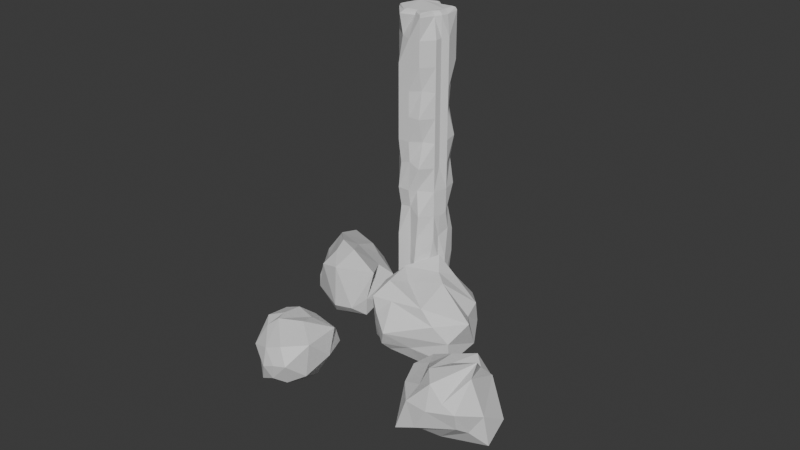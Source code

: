 # Source: obsticels.blend  (saved by Blender 4.1.24; exported with 4.5.12 LTS)
import bpy
from mathutils import Matrix  # noqa: F401  (used for matrix-valued properties, if any)

bpy.ops.wm.read_factory_settings(use_empty=True)
scene = bpy.context.scene
scene.name = 'Scene'

# ---- collections
col_collection = bpy.data.collections.new('Collection'); scene.collection.children.link(col_collection)

# ---- world
world_world = bpy.data.worlds.new('World'); scene.world = world_world
world_world.use_nodes = True; world_world.node_tree.nodes.clear()
_N = world_world.node_tree.nodes; _L = world_world.node_tree.links
n0 = _N.new('ShaderNodeOutputWorld'); n0.name = 'World Output'; n0.location = (300, 300)
n1 = _N.new('ShaderNodeBackground'); n1.name = 'Background'; n1.location = (10, 300)
n1.inputs[0].default_value = (0.05088, 0.05088, 0.05088, 1.0)
_L.new(n1.outputs[0], n0.inputs[0])
n0.is_active_output = True
world_world.color = (0.05088, 0.05088, 0.05088)
world_world.use_sun_shadow = False
world_world.sun_shadow_jitter_overblur = 0.0

# ---- meshes
me_icosphere_003 = bpy.data.meshes.new('Icosphere.003')
me_icosphere_003.from_pydata([(0.8305, 1.715, -0.5101), (1.252, 0.4724, -0.994), (-0.02255, 0.7123, -1.282), (-1.164, 1.082, -0.3627), (0.3461, 1.047, 0.8957), (1.021, 0.488, 0.3714), (0.1028, -0.8133, -1.019), (-1.067, -0.2747, -0.9435), (-1.15, -0.7322, 0.8313), (0.2066, -0.7743, 0.9126), (0.508, -1.073, 0.09352), (-0.6313, -1.613, 0.2208), (0.5318, 1.478, -0.957), (1.087, 1.266, -0.7881), (0.5288, 0.625, -1.32), (1.591, 0.3588, -0.375), (1.087, 1.242, 0.07302), (0.1081, 1.581, -0.2606), (-0.1645, 1.272, -0.8922), (0.5705, 1.507, 0.5913), (-0.9727, 1.363, 0.1514), (0.6802, 0.8359, 0.6447), (0.9907, -0.1109, -0.6377), (1.201, -0.4278, 0.2733), (-0.09359, -0.1304, -1.27), (0.4617, -0.3428, -1.277), (-1.653, 0.5271, -0.4934), (-0.7636, 0.45, -0.9316), (-0.5062, 0.4023, 1.049), (-1.518, 0.18, 0.3725), (0.6495, 0.08459, 1.154), (0.09359, 0.1304, 1.198), (0.5172, -1.148, -0.474), (-0.303, -0.6282, -1.179), (-1.793, -0.9296, -0.2557), (-0.5875, -1.104, 0.9285), (0.574, -1.081, 0.7477), (-0.3627, -1.527, -0.3974), (-0.1085, -1.566, 0.2171), (-1.021, -1.481, -0.3754), (-1.147, -1.575, 0.2936), (-0.2528, -1.39, 0.6881)], [], [(0, 13, 12), (1, 13, 15), (0, 12, 17), (0, 17, 19), (0, 19, 16), (1, 15, 22), (2, 14, 24), (3, 18, 26), (4, 20, 28), (5, 21, 30), (1, 22, 25), (2, 24, 27), (3, 26, 29), (4, 28, 31), (5, 30, 23), (6, 32, 37), (7, 33, 39), (8, 34, 40), (9, 35, 41), (10, 36, 38), (38, 41, 11), (38, 36, 41), (36, 9, 41), (41, 40, 11), (41, 35, 40), (35, 8, 40), (40, 39, 11), (40, 34, 39), (34, 7, 39), (39, 37, 11), (39, 33, 37), (33, 6, 37), (37, 38, 11), (37, 32, 38), (32, 10, 38), (23, 36, 10), (23, 30, 36), (30, 9, 36), (31, 35, 9), (31, 28, 35), (28, 8, 35), (29, 34, 8), (29, 26, 34), (26, 7, 34), (27, 33, 7), (27, 24, 33), (24, 6, 33), (25, 32, 6), (25, 22, 32), (22, 10, 32), (30, 31, 9), (30, 21, 31), (21, 4, 31), (28, 29, 8), (28, 20, 29), (20, 3, 29), (26, 27, 7), (26, 18, 27), (18, 2, 27), (24, 25, 6), (24, 14, 25), (14, 1, 25), (22, 23, 10), (22, 15, 23), (15, 5, 23), (16, 21, 5), (16, 19, 21), (19, 4, 21), (19, 20, 4), (19, 17, 20), (17, 3, 20), (17, 18, 3), (17, 12, 18), (12, 2, 18), (15, 16, 5), (15, 13, 16), (13, 0, 16), (12, 14, 2), (12, 13, 14), (13, 1, 14)])
_uv = me_icosphere_003.uv_layers.new(name='UVMap')
_uv.uv.foreach_set('vector', [0.0928, 0.5622, 0.1859, 0.5876, 0.1173, 0.6555, 0.279, 0.6131, 0.2545, 0.5198, 0.3476, 0.5452, 0.6417, 0.01909, 0.7348, 0.04457, 0.6662, 0.1125, 0.5045, 0.1549, 0.5975, 0.1803, 0.5289, 0.2482, 0.3672, 0.2906, 0.4603, 0.3161, 0.3917, 0.384, 0.279, 0.6131, 0.3476, 0.5452, 0.3721, 0.6386, 0.1418, 0.7489, 0.2104, 0.681, 0.2349, 0.7744, 0.6906, 0.2058, 0.7593, 0.1379, 0.7837, 0.2313, 0.5534, 0.3416, 0.622, 0.2737, 0.6465, 0.3671, 0.4162, 0.4773, 0.4848, 0.4095, 0.5093, 0.5028, 0.279, 0.6131, 0.3721, 0.6386, 0.3035, 0.7065, 0.1418, 0.7489, 0.2349, 0.7744, 0.1663, 0.8422, 0.6906, 0.2058, 0.7837, 0.2313, 0.7151, 0.2992, 0.5534, 0.3416, 0.6465, 0.3671, 0.5779, 0.4349, 0.4162, 0.4773, 0.5093, 0.5028, 0.4407, 0.5707, 0.328, 0.7998, 0.3966, 0.732, 0.4211, 0.8253, 0.1907, 0.9356, 0.2593, 0.8677, 0.2838, 0.9611, 0.7396, 0.3925, 0.8082, 0.3246, 0.8327, 0.418, 0.6024, 0.5283, 0.671, 0.4604, 0.6955, 0.5538, 0.4652, 0.6641, 0.5338, 0.5962, 0.5583, 0.6895, 0.5583, 0.6895, 0.6269, 0.6217, 0.6514, 0.715, 0.5583, 0.6895, 0.5338, 0.5962, 0.6269, 0.6217, 0.5338, 0.5962, 0.6024, 0.5283, 0.6269, 0.6217, 0.6955, 0.5538, 0.7641, 0.4859, 0.7886, 0.5793, 0.6955, 0.5538, 0.671, 0.4604, 0.7641, 0.4859, 0.671, 0.4604, 0.7396, 0.3925, 0.7641, 0.4859, 0.8327, 0.418, 0.9013, 0.3501, 0.9258, 0.4435, 0.8327, 0.418, 0.8082, 0.3246, 0.9013, 0.3501, 0.8082, 0.3246, 0.8768, 0.2568, 0.9013, 0.3501, 0.2838, 0.9611, 0.3524, 0.8932, 0.3769, 0.9866, 0.2838, 0.9611, 0.2593, 0.8677, 0.3524, 0.8932, 0.2593, 0.8677, 0.328, 0.7998, 0.3524, 0.8932, 0.4211, 0.8253, 0.4897, 0.7574, 0.5141, 0.8508, 0.4211, 0.8253, 0.3966, 0.732, 0.4897, 0.7574, 0.3966, 0.732, 0.4652, 0.6641, 0.4897, 0.7574, 0.4407, 0.5707, 0.5338, 0.5962, 0.4652, 0.6641, 0.4407, 0.5707, 0.5093, 0.5028, 0.5338, 0.5962, 0.5093, 0.5028, 0.6024, 0.5283, 0.5338, 0.5962, 0.5779, 0.4349, 0.671, 0.4604, 0.6024, 0.5283, 0.5779, 0.4349, 0.6465, 0.3671, 0.671, 0.4604, 0.6465, 0.3671, 0.7396, 0.3925, 0.671, 0.4604, 0.7151, 0.2992, 0.8082, 0.3246, 0.7396, 0.3925, 0.7151, 0.2992, 0.7837, 0.2313, 0.8082, 0.3246, 0.7837, 0.2313, 0.8768, 0.2568, 0.8082, 0.3246, 0.1663, 0.8422, 0.2593, 0.8677, 0.1907, 0.9356, 0.1663, 0.8422, 0.2349, 0.7744, 0.2593, 0.8677, 0.2349, 0.7744, 0.328, 0.7998, 0.2593, 0.8677, 0.3035, 0.7065, 0.3966, 0.732, 0.328, 0.7998, 0.3035, 0.7065, 0.3721, 0.6386, 0.3966, 0.732, 0.3721, 0.6386, 0.4652, 0.6641, 0.3966, 0.732, 0.5093, 0.5028, 0.5779, 0.4349, 0.6024, 0.5283, 0.5093, 0.5028, 0.4848, 0.4095, 0.5779, 0.4349, 0.4848, 0.4095, 0.5534, 0.3416, 0.5779, 0.4349, 0.6465, 0.3671, 0.7151, 0.2992, 0.7396, 0.3925, 0.6465, 0.3671, 0.622, 0.2737, 0.7151, 0.2992, 0.622, 0.2737, 0.6906, 0.2058, 0.7151, 0.2992, 0.7837, 0.2313, 0.8523, 0.1634, 0.8768, 0.2568, 0.7837, 0.2313, 0.7593, 0.1379, 0.8523, 0.1634, 0.7593, 0.1379, 0.8279, 0.07004, 0.8523, 0.1634, 0.2349, 0.7744, 0.3035, 0.7065, 0.328, 0.7998, 0.2349, 0.7744, 0.2104, 0.681, 0.3035, 0.7065, 0.2104, 0.681, 0.279, 0.6131, 0.3035, 0.7065, 0.3721, 0.6386, 0.4407, 0.5707, 0.4652, 0.6641, 0.3721, 0.6386, 0.3476, 0.5452, 0.4407, 0.5707, 0.3476, 0.5452, 0.4162, 0.4773, 0.4407, 0.5707, 0.3917, 0.384, 0.4848, 0.4095, 0.4162, 0.4773, 0.3917, 0.384, 0.4603, 0.3161, 0.4848, 0.4095, 0.4603, 0.3161, 0.5534, 0.3416, 0.4848, 0.4095, 0.5289, 0.2482, 0.622, 0.2737, 0.5534, 0.3416, 0.5289, 0.2482, 0.5975, 0.1803, 0.622, 0.2737, 0.5975, 0.1803, 0.6906, 0.2058, 0.622, 0.2737, 0.6662, 0.1125, 0.7593, 0.1379, 0.6906, 0.2058, 0.6662, 0.1125, 0.7348, 0.04457, 0.7593, 0.1379, 0.7348, 0.04457, 0.8279, 0.07004, 0.7593, 0.1379, 0.3476, 0.5452, 0.3231, 0.4519, 0.4162, 0.4773, 0.3476, 0.5452, 0.2545, 0.5198, 0.3231, 0.4519, 0.2545, 0.5198, 0.23, 0.4264, 0.3231, 0.4519, 0.1173, 0.6555, 0.2104, 0.681, 0.1418, 0.7489, 0.1173, 0.6555, 0.1859, 0.5876, 0.2104, 0.681, 0.1859, 0.5876, 0.279, 0.6131, 0.2104, 0.681])
me_icosphere_003.update()
me_icosphere_004 = bpy.data.meshes.new('Icosphere.004')
me_icosphere_004.from_pydata([(0.8305, 1.715, -0.5101), (1.252, 0.4724, -0.994), (-0.02255, 0.7123, -1.282), (-1.482, 0.9706, -0.2034), (0.3461, 1.047, 0.8957), (1.277, 0.3816, 0.7037), (0.1028, -0.8133, -1.019), (-1.004, -0.2456, -1.431), (-1.478, -0.5002, 0.4648), (0.01448, -0.6629, 1.282), (0.508, -1.073, 0.09352), (-0.6313, -1.613, 0.2208), (0.5318, 1.478, -0.957), (1.087, 1.266, -0.7881), (0.5288, 0.625, -1.32), (1.591, 0.3588, -0.375), (1.087, 1.242, 0.07302), (0.1081, 1.581, -0.2606), (-0.1645, 1.272, -0.8922), (0.5705, 1.507, 0.5913), (-0.9727, 1.363, 0.1514), (1.11, 0.6693, 1.149), (0.9907, -0.1109, -0.6377), (1.201, -0.4278, 0.2733), (-0.1358, -0.007151, -1.76), (0.4617, -0.3428, -1.277), (-1.93, 0.3127, -0.5087), (-0.8058, 0.5732, -1.421), (-0.5062, 0.4023, 1.049), (-2.067, 0.06775, 0.4374), (0.6988, -0.1754, 1.624), (0.09359, 0.1304, 1.198), (0.5172, -1.148, -0.474), (-0.5781, -0.3088, -1.437), (-1.726, -0.9139, -0.1871), (-1.232, -0.9577, 0.5963), (0.574, -1.081, 0.7477), (-0.771, -1.447, -1.418), (0.0277, -1.655, -0.07042), (-0.983, -1.687, -0.8931), (-1.147, -1.575, 0.2936), (-0.2528, -1.39, 0.6881)], [], [(0, 13, 12), (1, 13, 15), (0, 12, 17), (0, 17, 19), (0, 19, 16), (1, 15, 22), (2, 14, 24), (3, 18, 26), (4, 20, 28), (5, 21, 30), (1, 22, 25), (2, 24, 27), (3, 26, 29), (4, 28, 31), (5, 30, 23), (6, 32, 37), (7, 33, 39), (8, 34, 40), (9, 35, 41), (10, 36, 38), (38, 41, 11), (38, 36, 41), (36, 9, 41), (41, 40, 11), (41, 35, 40), (35, 8, 40), (40, 39, 11), (40, 34, 39), (34, 7, 39), (39, 37, 11), (39, 33, 37), (33, 6, 37), (37, 38, 11), (37, 32, 38), (32, 10, 38), (23, 36, 10), (23, 30, 36), (30, 9, 36), (31, 35, 9), (31, 28, 35), (28, 8, 35), (29, 34, 8), (29, 26, 34), (26, 7, 34), (27, 33, 7), (27, 24, 33), (24, 6, 33), (25, 32, 6), (25, 22, 32), (22, 10, 32), (30, 31, 9), (30, 21, 31), (21, 4, 31), (28, 29, 8), (28, 20, 29), (20, 3, 29), (26, 27, 7), (26, 18, 27), (18, 2, 27), (24, 25, 6), (24, 14, 25), (14, 1, 25), (22, 23, 10), (22, 15, 23), (15, 5, 23), (16, 21, 5), (16, 19, 21), (19, 4, 21), (19, 20, 4), (19, 17, 20), (17, 3, 20), (17, 18, 3), (17, 12, 18), (12, 2, 18), (15, 16, 5), (15, 13, 16), (13, 0, 16), (12, 14, 2), (12, 13, 14), (13, 1, 14)])
_uv = me_icosphere_004.uv_layers.new(name='UVMap')
_uv.uv.foreach_set('vector', [0.1818, 0.0, 0.2273, 0.07873, 0.1364, 0.07873, 0.2727, 0.1575, 0.3182, 0.07873, 0.3636, 0.1575, 0.9091, 0.0, 0.9545, 0.07873, 0.8636, 0.07873, 0.7273, 0.0, 0.7727, 0.07873, 0.6818, 0.07873, 0.5455, 0.0, 0.5909, 0.07873, 0.5, 0.07873, 0.2727, 0.1575, 0.3636, 0.1575, 0.3182, 0.2362, 0.09091, 0.1575, 0.1818, 0.1575, 0.1364, 0.2362, 0.8182, 0.1575, 0.9091, 0.1575, 0.8636, 0.2362, 0.6364, 0.1575, 0.7273, 0.1575, 0.6818, 0.2362, 0.4545, 0.1575, 0.5455, 0.1575, 0.5, 0.2362, 0.2727, 0.1575, 0.3182, 0.2362, 0.2273, 0.2362, 0.09091, 0.1575, 0.1364, 0.2362, 0.04546, 0.2362, 0.8182, 0.1575, 0.8636, 0.2362, 0.7727, 0.2362, 0.6364, 0.1575, 0.6818, 0.2362, 0.5909, 0.2362, 0.4545, 0.1575, 0.5, 0.2362, 0.4091, 0.2362, 0.1818, 0.3149, 0.2727, 0.3149, 0.2273, 0.3937, 0.0, 0.3149, 0.09091, 0.3149, 0.04546, 0.3937, 0.7273, 0.3149, 0.8182, 0.3149, 0.7727, 0.3937, 0.5455, 0.3149, 0.6364, 0.3149, 0.5909, 0.3937, 0.3636, 0.3149, 0.4545, 0.3149, 0.4091, 0.3937, 0.4091, 0.3937, 0.5, 0.3937, 0.4545, 0.4724, 0.4091, 0.3937, 0.4545, 0.3149, 0.5, 0.3937, 0.4545, 0.3149, 0.5455, 0.3149, 0.5, 0.3937, 0.5909, 0.3937, 0.6818, 0.3937, 0.6364, 0.4724, 0.5909, 0.3937, 0.6364, 0.3149, 0.6818, 0.3937, 0.6364, 0.3149, 0.7273, 0.3149, 0.6818, 0.3937, 0.7727, 0.3937, 0.8636, 0.3937, 0.8182, 0.4724, 0.7727, 0.3937, 0.8182, 0.3149, 0.8636, 0.3937, 0.8182, 0.3149, 0.9091, 0.3149, 0.8636, 0.3937, 0.04546, 0.3937, 0.1364, 0.3937, 0.09091, 0.4724, 0.04546, 0.3937, 0.09091, 0.3149, 0.1364, 0.3937, 0.09091, 0.3149, 0.1818, 0.3149, 0.1364, 0.3937, 0.2273, 0.3937, 0.3182, 0.3937, 0.2727, 0.4724, 0.2273, 0.3937, 0.2727, 0.3149, 0.3182, 0.3937, 0.2727, 0.3149, 0.3636, 0.3149, 0.3182, 0.3937, 0.4091, 0.2362, 0.4545, 0.3149, 0.3636, 0.3149, 0.4091, 0.2362, 0.5, 0.2362, 0.4545, 0.3149, 0.5, 0.2362, 0.5455, 0.3149, 0.4545, 0.3149, 0.5909, 0.2362, 0.6364, 0.3149, 0.5455, 0.3149, 0.5909, 0.2362, 0.6818, 0.2362, 0.6364, 0.3149, 0.6818, 0.2362, 0.7273, 0.3149, 0.6364, 0.3149, 0.7727, 0.2362, 0.8182, 0.3149, 0.7273, 0.3149, 0.7727, 0.2362, 0.8636, 0.2362, 0.8182, 0.3149, 0.8636, 0.2362, 0.9091, 0.3149, 0.8182, 0.3149, 0.04546, 0.2362, 0.09091, 0.3149, 0.0, 0.3149, 0.04546, 0.2362, 0.1364, 0.2362, 0.09091, 0.3149, 0.1364, 0.2362, 0.1818, 0.3149, 0.09091, 0.3149, 0.2273, 0.2362, 0.2727, 0.3149, 0.1818, 0.3149, 0.2273, 0.2362, 0.3182, 0.2362, 0.2727, 0.3149, 0.3182, 0.2362, 0.3636, 0.3149, 0.2727, 0.3149, 0.5, 0.2362, 0.5909, 0.2362, 0.5455, 0.3149, 0.5, 0.2362, 0.5455, 0.1575, 0.5909, 0.2362, 0.5455, 0.1575, 0.6364, 0.1575, 0.5909, 0.2362, 0.6818, 0.2362, 0.7727, 0.2362, 0.7273, 0.3149, 0.6818, 0.2362, 0.7273, 0.1575, 0.7727, 0.2362, 0.7273, 0.1575, 0.8182, 0.1575, 0.7727, 0.2362, 0.8636, 0.2362, 0.9545, 0.2362, 0.9091, 0.3149, 0.8636, 0.2362, 0.9091, 0.1575, 0.9545, 0.2362, 0.9091, 0.1575, 1.0, 0.1575, 0.9545, 0.2362, 0.1364, 0.2362, 0.2273, 0.2362, 0.1818, 0.3149, 0.1364, 0.2362, 0.1818, 0.1575, 0.2273, 0.2362, 0.1818, 0.1575, 0.2727, 0.1575, 0.2273, 0.2362, 0.3182, 0.2362, 0.4091, 0.2362, 0.3636, 0.3149, 0.3182, 0.2362, 0.3636, 0.1575, 0.4091, 0.2362, 0.3636, 0.1575, 0.4545, 0.1575, 0.4091, 0.2362, 0.5, 0.07873, 0.5455, 0.1575, 0.4545, 0.1575, 0.5, 0.07873, 0.5909, 0.07873, 0.5455, 0.1575, 0.5909, 0.07873, 0.6364, 0.1575, 0.5455, 0.1575, 0.6818, 0.07873, 0.7273, 0.1575, 0.6364, 0.1575, 0.6818, 0.07873, 0.7727, 0.07873, 0.7273, 0.1575, 0.7727, 0.07873, 0.8182, 0.1575, 0.7273, 0.1575, 0.8636, 0.07873, 0.9091, 0.1575, 0.8182, 0.1575, 0.8636, 0.07873, 0.9545, 0.07873, 0.9091, 0.1575, 0.9545, 0.07873, 1.0, 0.1575, 0.9091, 0.1575, 0.3636, 0.1575, 0.4091, 0.07873, 0.4545, 0.1575, 0.3636, 0.1575, 0.3182, 0.07873, 0.4091, 0.07873, 0.3182, 0.07873, 0.3636, 0.0, 0.4091, 0.07873, 0.1364, 0.07873, 0.1818, 0.1575, 0.09091, 0.1575, 0.1364, 0.07873, 0.2273, 0.07873, 0.1818, 0.1575, 0.2273, 0.07873, 0.2727, 0.1575, 0.1818, 0.1575])
me_icosphere_004.update()
me_icosphere_005 = bpy.data.meshes.new('Icosphere.005')
me_icosphere_005.from_pydata([(0.8305, 1.715, -0.5101), (1.182, 0.4265, -1.218), (0.02665, 0.9987, -1.832), (-1.482, 0.9706, -0.2034), (0.484, 0.8556, 0.4414), (1.636, -0.239, 0.346), (0.2195, -0.8989, -2.096), (-1.985, -0.24, -1.21), (-1.478, -0.5002, 0.4648), (0.01448, -0.6629, 1.282), (1.613, -2.2, -0.3329), (-0.5335, -2.611, -0.1403), (0.5318, 1.478, -0.957), (1.087, 1.266, -0.7881), (0.7709, 0.9208, -1.475), (1.591, 0.3588, -0.375), (1.087, 1.242, 0.07302), (0.1081, 1.581, -0.2606), (-0.1936, 1.491, -1.363), (0.6446, 1.585, 0.2644), (-0.9727, 1.363, 0.1514), (1.248, 0.4778, 0.6951), (1.788, -0.09168, -1.455), (1.63, -1.232, 0.4881), (-0.05377, 0.5385, -1.939), (1.091, 0.1386, -2.025), (-1.93, 0.3127, -0.5087), (-0.8058, 0.5732, -1.421), (-0.5062, 0.4023, 1.049), (-2.067, 0.06775, 0.4374), (0.6988, -0.1754, 1.624), (0.09359, 0.1304, 1.198), (1.539, -1.999, -1.413), (-0.9732, -0.2433, -1.813), (-1.771, -1.219, -0.3312), (-1.079, -1.063, 0.8776), (1.09, -1.875, 0.7995), (-0.771, -1.447, -1.418), (0.5329, -2.621, -0.1913), (-0.983, -1.687, -0.8931), (-1.147, -1.575, 0.2936), (-0.126, -1.927, 0.8588)], [], [(0, 13, 12), (1, 13, 15), (0, 12, 17), (0, 17, 19), (0, 19, 16), (1, 15, 22), (2, 14, 24), (3, 18, 26), (4, 20, 28), (5, 21, 30), (1, 22, 25), (2, 24, 27), (3, 26, 29), (4, 28, 31), (5, 30, 23), (6, 32, 37), (7, 33, 39), (8, 34, 40), (9, 35, 41), (10, 36, 38), (38, 41, 11), (38, 36, 41), (36, 9, 41), (41, 40, 11), (41, 35, 40), (35, 8, 40), (40, 39, 11), (40, 34, 39), (34, 7, 39), (39, 37, 11), (39, 33, 37), (33, 6, 37), (37, 38, 11), (37, 32, 38), (32, 10, 38), (23, 36, 10), (23, 30, 36), (30, 9, 36), (31, 35, 9), (31, 28, 35), (28, 8, 35), (29, 34, 8), (29, 26, 34), (26, 7, 34), (27, 33, 7), (27, 24, 33), (24, 6, 33), (25, 32, 6), (25, 22, 32), (22, 10, 32), (30, 31, 9), (30, 21, 31), (21, 4, 31), (28, 29, 8), (28, 20, 29), (20, 3, 29), (26, 27, 7), (26, 18, 27), (18, 2, 27), (24, 25, 6), (24, 14, 25), (14, 1, 25), (22, 23, 10), (22, 15, 23), (15, 5, 23), (16, 21, 5), (16, 19, 21), (19, 4, 21), (19, 20, 4), (19, 17, 20), (17, 3, 20), (17, 18, 3), (17, 12, 18), (12, 2, 18), (15, 16, 5), (15, 13, 16), (13, 0, 16), (12, 14, 2), (12, 13, 14), (13, 1, 14)])
_uv = me_icosphere_005.uv_layers.new(name='UVMap')
_uv.uv.foreach_set('vector', [0.05593, 0.4572, 0.1471, 0.5066, 0.05881, 0.5609, 0.2383, 0.5559, 0.2355, 0.4523, 0.3267, 0.5016, 0.7626, 0.02272, 0.8538, 0.07206, 0.7654, 0.1264, 0.5859, 0.1313, 0.6771, 0.1807, 0.5888, 0.235, 0.4093, 0.24, 0.5005, 0.2893, 0.4121, 0.3436, 0.2383, 0.5559, 0.3267, 0.5016, 0.3295, 0.6053, 0.06168, 0.6645, 0.15, 0.6102, 0.1529, 0.7139, 0.7683, 0.23, 0.8566, 0.1757, 0.8595, 0.2794, 0.5917, 0.3387, 0.68, 0.2843, 0.6829, 0.388, 0.415, 0.4473, 0.5033, 0.393, 0.5062, 0.4966, 0.2383, 0.5559, 0.3295, 0.6053, 0.2412, 0.6596, 0.06168, 0.6645, 0.1529, 0.7139, 0.06455, 0.7682, 0.7683, 0.23, 0.8595, 0.2794, 0.7712, 0.3337, 0.5917, 0.3387, 0.6829, 0.388, 0.5945, 0.4423, 0.415, 0.4473, 0.5062, 0.4966, 0.4179, 0.5509, 0.2441, 0.7632, 0.3324, 0.7089, 0.3353, 0.8126, 0.06742, 0.8718, 0.1558, 0.8175, 0.1586, 0.9212, 0.7741, 0.4373, 0.8624, 0.383, 0.8653, 0.4867, 0.5974, 0.546, 0.6857, 0.4916, 0.6886, 0.5953, 0.4207, 0.6546, 0.5091, 0.6003, 0.5119, 0.7039, 0.5119, 0.7039, 0.6003, 0.6496, 0.6032, 0.7533, 0.5119, 0.7039, 0.5091, 0.6003, 0.6003, 0.6496, 0.5091, 0.6003, 0.5974, 0.546, 0.6003, 0.6496, 0.6886, 0.5953, 0.7769, 0.541, 0.7798, 0.6446, 0.6886, 0.5953, 0.6857, 0.4916, 0.7769, 0.541, 0.6857, 0.4916, 0.7741, 0.4373, 0.7769, 0.541, 0.8653, 0.4867, 0.9536, 0.4324, 0.9565, 0.536, 0.8653, 0.4867, 0.8624, 0.383, 0.9536, 0.4324, 0.8624, 0.383, 0.9507, 0.3287, 0.9536, 0.4324, 0.1586, 0.9212, 0.247, 0.8669, 0.2498, 0.9705, 0.1586, 0.9212, 0.1558, 0.8175, 0.247, 0.8669, 0.1558, 0.8175, 0.2441, 0.7632, 0.247, 0.8669, 0.3353, 0.8126, 0.4236, 0.7582, 0.4265, 0.8619, 0.3353, 0.8126, 0.3324, 0.7089, 0.4236, 0.7582, 0.3324, 0.7089, 0.4207, 0.6546, 0.4236, 0.7582, 0.4179, 0.5509, 0.5091, 0.6003, 0.4207, 0.6546, 0.4179, 0.5509, 0.5062, 0.4966, 0.5091, 0.6003, 0.5062, 0.4966, 0.5974, 0.546, 0.5091, 0.6003, 0.5945, 0.4423, 0.6857, 0.4916, 0.5974, 0.546, 0.5945, 0.4423, 0.6829, 0.388, 0.6857, 0.4916, 0.6829, 0.388, 0.7741, 0.4373, 0.6857, 0.4916, 0.7712, 0.3337, 0.8624, 0.383, 0.7741, 0.4373, 0.7712, 0.3337, 0.8595, 0.2794, 0.8624, 0.383, 0.8595, 0.2794, 0.9507, 0.3287, 0.8624, 0.383, 0.06455, 0.7682, 0.1558, 0.8175, 0.06742, 0.8718, 0.06455, 0.7682, 0.1529, 0.7139, 0.1558, 0.8175, 0.1529, 0.7139, 0.2441, 0.7632, 0.1558, 0.8175, 0.2412, 0.6596, 0.3324, 0.7089, 0.2441, 0.7632, 0.2412, 0.6596, 0.3295, 0.6053, 0.3324, 0.7089, 0.3295, 0.6053, 0.4207, 0.6546, 0.3324, 0.7089, 0.5062, 0.4966, 0.5945, 0.4423, 0.5974, 0.546, 0.5062, 0.4966, 0.5033, 0.393, 0.5945, 0.4423, 0.5033, 0.393, 0.5917, 0.3387, 0.5945, 0.4423, 0.6829, 0.388, 0.7712, 0.3337, 0.7741, 0.4373, 0.6829, 0.388, 0.68, 0.2843, 0.7712, 0.3337, 0.68, 0.2843, 0.7683, 0.23, 0.7712, 0.3337, 0.8595, 0.2794, 0.9478, 0.2251, 0.9507, 0.3287, 0.8595, 0.2794, 0.8566, 0.1757, 0.9478, 0.2251, 0.8566, 0.1757, 0.945, 0.1214, 0.9478, 0.2251, 0.1529, 0.7139, 0.2412, 0.6596, 0.2441, 0.7632, 0.1529, 0.7139, 0.15, 0.6102, 0.2412, 0.6596, 0.15, 0.6102, 0.2383, 0.5559, 0.2412, 0.6596, 0.3295, 0.6053, 0.4179, 0.5509, 0.4207, 0.6546, 0.3295, 0.6053, 0.3267, 0.5016, 0.4179, 0.5509, 0.3267, 0.5016, 0.415, 0.4473, 0.4179, 0.5509, 0.4121, 0.3436, 0.5033, 0.393, 0.415, 0.4473, 0.4121, 0.3436, 0.5005, 0.2893, 0.5033, 0.393, 0.5005, 0.2893, 0.5917, 0.3387, 0.5033, 0.393, 0.5888, 0.235, 0.68, 0.2843, 0.5917, 0.3387, 0.5888, 0.235, 0.6771, 0.1807, 0.68, 0.2843, 0.6771, 0.1807, 0.7683, 0.23, 0.68, 0.2843, 0.7654, 0.1264, 0.8566, 0.1757, 0.7683, 0.23, 0.7654, 0.1264, 0.8538, 0.07206, 0.8566, 0.1757, 0.8538, 0.07206, 0.945, 0.1214, 0.8566, 0.1757, 0.3267, 0.5016, 0.3238, 0.3979, 0.415, 0.4473, 0.3267, 0.5016, 0.2355, 0.4523, 0.3238, 0.3979, 0.2355, 0.4523, 0.2326, 0.3486, 0.3238, 0.3979, 0.05881, 0.5609, 0.15, 0.6102, 0.06168, 0.6645, 0.05881, 0.5609, 0.1471, 0.5066, 0.15, 0.6102, 0.1471, 0.5066, 0.2383, 0.5559, 0.15, 0.6102])
me_icosphere_005.update()
me_icosphere_006 = bpy.data.meshes.new('Icosphere.006')
me_icosphere_006.from_pydata([(1.833, 2.34, -0.3343), (2.255, 1.097, -0.8182), (0.5201, 1.105, -1.164), (-1.183, 1.102, -0.3637), (0.3461, 1.047, 0.8957), (1.766, 0.5719, 0.282), (0.1028, -0.8133, -1.019), (-1.919, -0.108, -0.9099), (-1.73, -0.25, 1.042), (-0.2918, -0.9492, 1.283), (0.508, -1.073, 0.09352), (-0.6313, -1.613, 0.2208), (1.534, 2.103, -0.7812), (2.09, 1.89, -0.6123), (1.531, 1.25, -1.144), (2.594, 0.9834, -0.1991), (1.99, 1.653, 0.4678), (0.3427, 1.787, -0.686), (0.5387, 1.774, -0.7494), (0.5705, 1.507, 0.5913), (-0.719, 1.089, 0.1655), (1.34, 1.18, 1.018), (1.812, 0.1145, -0.9281), (1.201, -0.4278, 0.2733), (-0.09359, -0.1304, -1.27), (0.4617, -0.3428, -1.277), (-1.671, 0.547, -0.4944), (-0.7636, 0.45, -0.9316), (-0.5062, 0.4023, 1.049), (-1.776, 0.5914, 0.1839), (0.6495, 0.08459, 1.154), (0.01023, 0.1985, 1.611), (0.5172, -1.148, -0.474), (-0.303, -0.6282, -1.179), (-2.482, -0.3245, -0.3285), (-1.09, -1.143, 0.8226), (0.574, -1.081, 0.7477), (-0.3627, -1.527, -0.3974), (-0.1085, -1.566, 0.2171), (-1.021, -1.481, -0.3754), (-1.147, -1.575, 0.2936), (-0.4627, -1.636, 0.8141)], [], [(0, 13, 12), (1, 13, 15), (0, 12, 17), (0, 17, 19), (0, 19, 16), (1, 15, 22), (2, 14, 24), (3, 18, 26), (4, 20, 28), (5, 21, 30), (1, 22, 25), (2, 24, 27), (3, 26, 29), (4, 28, 31), (5, 30, 23), (6, 32, 37), (7, 33, 39), (8, 34, 40), (9, 35, 41), (10, 36, 38), (38, 41, 11), (38, 36, 41), (36, 9, 41), (41, 40, 11), (41, 35, 40), (35, 8, 40), (40, 39, 11), (40, 34, 39), (34, 7, 39), (39, 37, 11), (39, 33, 37), (33, 6, 37), (37, 38, 11), (37, 32, 38), (32, 10, 38), (23, 36, 10), (23, 30, 36), (30, 9, 36), (31, 35, 9), (31, 28, 35), (28, 8, 35), (29, 34, 8), (29, 26, 34), (26, 7, 34), (27, 33, 7), (27, 24, 33), (24, 6, 33), (25, 32, 6), (25, 22, 32), (22, 10, 32), (30, 31, 9), (30, 21, 31), (21, 4, 31), (28, 29, 8), (28, 20, 29), (20, 3, 29), (26, 27, 7), (26, 18, 27), (18, 2, 27), (24, 25, 6), (24, 14, 25), (14, 1, 25), (22, 23, 10), (22, 15, 23), (15, 5, 23), (16, 21, 5), (16, 19, 21), (19, 4, 21), (19, 20, 4), (19, 17, 20), (17, 3, 20), (17, 18, 3), (17, 12, 18), (12, 2, 18), (15, 16, 5), (15, 13, 16), (13, 0, 16), (12, 14, 2), (12, 13, 14), (13, 1, 14)])
_uv = me_icosphere_006.uv_layers.new(name='UVMap')
_uv.uv.foreach_set('vector', [0.1818, 0.0, 0.2273, 0.07873, 0.1364, 0.07873, 0.2727, 0.1575, 0.3182, 0.07873, 0.3636, 0.1575, 0.9091, 0.0, 0.9545, 0.07873, 0.8636, 0.07873, 0.7273, 0.0, 0.7727, 0.07873, 0.6818, 0.07873, 0.5455, 0.0, 0.5909, 0.07873, 0.5, 0.07873, 0.2727, 0.1575, 0.3636, 0.1575, 0.3182, 0.2362, 0.09091, 0.1575, 0.1818, 0.1575, 0.1364, 0.2362, 0.8182, 0.1575, 0.9091, 0.1575, 0.8636, 0.2362, 0.6364, 0.1575, 0.7273, 0.1575, 0.6818, 0.2362, 0.4545, 0.1575, 0.5455, 0.1575, 0.5, 0.2362, 0.2727, 0.1575, 0.3182, 0.2362, 0.2273, 0.2362, 0.09091, 0.1575, 0.1364, 0.2362, 0.04546, 0.2362, 0.8182, 0.1575, 0.8636, 0.2362, 0.7727, 0.2362, 0.6364, 0.1575, 0.6818, 0.2362, 0.5909, 0.2362, 0.4545, 0.1575, 0.5, 0.2362, 0.4091, 0.2362, 0.1818, 0.3149, 0.2727, 0.3149, 0.2273, 0.3937, 0.0, 0.3149, 0.09091, 0.3149, 0.04546, 0.3937, 0.7273, 0.3149, 0.8182, 0.3149, 0.7727, 0.3937, 0.5455, 0.3149, 0.6364, 0.3149, 0.5909, 0.3937, 0.3636, 0.3149, 0.4545, 0.3149, 0.4091, 0.3937, 0.4091, 0.3937, 0.5, 0.3937, 0.4545, 0.4724, 0.4091, 0.3937, 0.4545, 0.3149, 0.5, 0.3937, 0.4545, 0.3149, 0.5455, 0.3149, 0.5, 0.3937, 0.5909, 0.3937, 0.6818, 0.3937, 0.6364, 0.4724, 0.5909, 0.3937, 0.6364, 0.3149, 0.6818, 0.3937, 0.6364, 0.3149, 0.7273, 0.3149, 0.6818, 0.3937, 0.7727, 0.3937, 0.8636, 0.3937, 0.8182, 0.4724, 0.7727, 0.3937, 0.8182, 0.3149, 0.8636, 0.3937, 0.8182, 0.3149, 0.9091, 0.3149, 0.8636, 0.3937, 0.04546, 0.3937, 0.1364, 0.3937, 0.09091, 0.4724, 0.04546, 0.3937, 0.09091, 0.3149, 0.1364, 0.3937, 0.09091, 0.3149, 0.1818, 0.3149, 0.1364, 0.3937, 0.2273, 0.3937, 0.3182, 0.3937, 0.2727, 0.4724, 0.2273, 0.3937, 0.2727, 0.3149, 0.3182, 0.3937, 0.2727, 0.3149, 0.3636, 0.3149, 0.3182, 0.3937, 0.4091, 0.2362, 0.4545, 0.3149, 0.3636, 0.3149, 0.4091, 0.2362, 0.5, 0.2362, 0.4545, 0.3149, 0.5, 0.2362, 0.5455, 0.3149, 0.4545, 0.3149, 0.5909, 0.2362, 0.6364, 0.3149, 0.5455, 0.3149, 0.5909, 0.2362, 0.6818, 0.2362, 0.6364, 0.3149, 0.6818, 0.2362, 0.7273, 0.3149, 0.6364, 0.3149, 0.7727, 0.2362, 0.8182, 0.3149, 0.7273, 0.3149, 0.7727, 0.2362, 0.8636, 0.2362, 0.8182, 0.3149, 0.8636, 0.2362, 0.9091, 0.3149, 0.8182, 0.3149, 0.04546, 0.2362, 0.09091, 0.3149, 0.0, 0.3149, 0.04546, 0.2362, 0.1364, 0.2362, 0.09091, 0.3149, 0.1364, 0.2362, 0.1818, 0.3149, 0.09091, 0.3149, 0.2273, 0.2362, 0.2727, 0.3149, 0.1818, 0.3149, 0.2273, 0.2362, 0.3182, 0.2362, 0.2727, 0.3149, 0.3182, 0.2362, 0.3636, 0.3149, 0.2727, 0.3149, 0.5, 0.2362, 0.5909, 0.2362, 0.5455, 0.3149, 0.5, 0.2362, 0.5455, 0.1575, 0.5909, 0.2362, 0.5455, 0.1575, 0.6364, 0.1575, 0.5909, 0.2362, 0.6818, 0.2362, 0.7727, 0.2362, 0.7273, 0.3149, 0.6818, 0.2362, 0.7273, 0.1575, 0.7727, 0.2362, 0.7273, 0.1575, 0.8182, 0.1575, 0.7727, 0.2362, 0.8636, 0.2362, 0.9545, 0.2362, 0.9091, 0.3149, 0.8636, 0.2362, 0.9091, 0.1575, 0.9545, 0.2362, 0.9091, 0.1575, 1.0, 0.1575, 0.9545, 0.2362, 0.1364, 0.2362, 0.2273, 0.2362, 0.1818, 0.3149, 0.1364, 0.2362, 0.1818, 0.1575, 0.2273, 0.2362, 0.1818, 0.1575, 0.2727, 0.1575, 0.2273, 0.2362, 0.3182, 0.2362, 0.4091, 0.2362, 0.3636, 0.3149, 0.3182, 0.2362, 0.3636, 0.1575, 0.4091, 0.2362, 0.3636, 0.1575, 0.4545, 0.1575, 0.4091, 0.2362, 0.5, 0.07873, 0.5455, 0.1575, 0.4545, 0.1575, 0.5, 0.07873, 0.5909, 0.07873, 0.5455, 0.1575, 0.5909, 0.07873, 0.6364, 0.1575, 0.5455, 0.1575, 0.6818, 0.07873, 0.7273, 0.1575, 0.6364, 0.1575, 0.6818, 0.07873, 0.7727, 0.07873, 0.7273, 0.1575, 0.7727, 0.07873, 0.8182, 0.1575, 0.7273, 0.1575, 0.8636, 0.07873, 0.9091, 0.1575, 0.8182, 0.1575, 0.8636, 0.07873, 0.9545, 0.07873, 0.9091, 0.1575, 0.9545, 0.07873, 1.0, 0.1575, 0.9091, 0.1575, 0.3636, 0.1575, 0.4091, 0.07873, 0.4545, 0.1575, 0.3636, 0.1575, 0.3182, 0.07873, 0.4091, 0.07873, 0.3182, 0.07873, 0.3636, 0.0, 0.4091, 0.07873, 0.1364, 0.07873, 0.1818, 0.1575, 0.09091, 0.1575, 0.1364, 0.07873, 0.2273, 0.07873, 0.1818, 0.1575, 0.2273, 0.07873, 0.2727, 0.1575, 0.1818, 0.1575])
me_icosphere_006.update()
me_cube_001 = bpy.data.meshes.new('Cube.001')
me_cube_001.from_pydata([(-0.502, 0.01415, -0.008848), (0.4653, -0.005848, 0.001361), (-0.5306, -0.3673, 0.001361), (-0.5306, -0.7288, 0.001361), (0.5494, -0.3673, 0.001361), (0.5264, -0.6917, 0.02409), (0.5143, 0.7437, 0.02737), (0.4863, 0.3542, 0.001361), (-0.4855, 0.3725, 0.004337), (-0.5306, 0.7142, 0.001361), (0.009437, -0.005848, -0.5386), (0.009437, -0.005848, 0.518), (0.009437, -1.09, 0.001361), (0.009437, 1.074, 0.001361), (0.009437, -0.3673, 0.4749), (0.009437, -0.7288, 0.518), (0.009437, -0.3673, -0.5002), (0.009437, -0.7288, -0.5386), (0.009437, 0.7142, 0.518), (0.009437, 0.3542, 0.5399), (0.009437, 0.7142, -0.5007), (0.009437, 0.3542, -0.5386), (0.5208, -0.005848, 0.518), (0.5494, -0.005848, 0.5127), (0.541, -0.005848, 0.533), (0.4424, -0.7931, 0.4295), (0.4137, -0.7931, 0.5514), (0.434, -0.7931, 0.4498), (0.5208, -0.3673, 0.518), (0.5494, -0.3673, 0.5127), (0.541, -0.3673, 0.533), (0.5208, 0.7142, 0.518), (0.5494, 0.7142, 0.5127), (0.4789, 0.723, 0.465), (0.5494, 0.3542, 0.5135), (0.5208, 0.3542, 0.5177), (0.541, 0.3542, 0.5338), (-0.4994, -0.005848, 0.518), (-0.5306, -0.005848, 0.5102), (-0.5214, -0.005848, 0.5322), (-0.4845, -0.2872, 0.3774), (-0.4534, -0.2872, 0.5714), (-0.4754, -0.2872, 0.3994), (-0.4994, -0.7288, 0.518), (-0.5306, -0.7288, 0.5102), (-0.5214, -0.7288, 0.5322), (-0.4642, 0.3698, 0.512), (-0.4953, 0.3698, 0.5253), (-0.4862, 0.3698, 0.5473), (-0.4809, 0.7572, 0.4895), (-0.4498, 0.7572, 0.5263), (-0.4718, 0.7572, 0.5115), (-0.4998, -0.05203, -0.4622), (-0.5128, -0.05203, -0.4492), (-0.509, -0.05203, -0.4584), (-0.5306, -0.7288, -0.5257), (-0.5176, -0.7288, -0.5386), (-0.5268, -0.7288, -0.5348), (-0.4563, -0.4055, -0.516), (-0.4693, -0.4055, -0.503), (-0.4655, -0.4055, -0.5122), (-0.5176, 0.7142, -0.5386), (-0.5306, 0.7142, -0.5257), (-0.5268, 0.7142, -0.5348), (-0.5306, 0.3542, -0.5257), (-0.5176, 0.3542, -0.5386), (-0.5268, 0.3542, -0.5348), (0.5077, -0.02146, -0.5288), (0.534, -0.02146, -0.5025), (0.5263, -0.02146, -0.5211), (0.5284, -0.3957, -0.4907), (0.5021, -0.3957, -0.517), (0.5207, -0.3957, -0.5093), (0.5231, -0.7288, -0.5386), (0.5494, -0.7288, -0.5123), (0.5417, -0.7288, -0.5309), (0.5525, 0.3255, -0.4283), (0.5788, 0.3255, -0.402), (0.5711, 0.3255, -0.4206), (0.5494, 0.7142, -0.5123), (0.5231, 0.7142, -0.5386), (0.5417, 0.7142, -0.5309), (0.5494, -0.005848, -0.3411), (0.4928, -0.005848, -0.1699), (0.5494, -0.3673, -0.1699), (0.5494, -0.3673, -0.3411), (0.5494, 0.3542, -0.3411), (0.4911, 0.4063, -0.1904), (0.5494, 0.7142, -0.1699), (0.5494, 0.7142, -0.3411), (0.5494, -0.7288, -0.3411), (0.5494, -0.7288, -0.1699), (0.5494, -0.005848, 0.1718), (0.5242, 0.04193, 0.3508), (0.5494, -0.3673, 0.3423), (0.5494, -0.3673, 0.1718), (0.5494, 0.3542, 0.1718), (0.5494, 0.3542, 0.3423), (0.5494, 0.7142, 0.3423), (0.5009, 0.7557, 0.1797), (0.5494, -0.7288, 0.1718), (0.5494, -0.7288, 0.3423), (-0.5306, -0.005848, 0.171), (-0.5306, -0.005848, 0.3406), (-0.5306, 0.3542, 0.3406), (-0.5306, 0.3542, 0.171), (-0.5306, -0.3673, 0.171), (-0.5306, -0.3673, 0.3406), (-0.5306, 0.7142, 0.171), (-0.5306, 0.7142, 0.3406), (-0.5306, -0.7288, 0.3406), (-0.5306, -0.7288, 0.171), (-0.5306, -0.005848, -0.1743), (-0.5306, -0.005848, -0.35), (-0.5306, -0.3673, -0.35), (-0.5306, -0.3673, -0.1743), (-0.5306, 0.3542, -0.1743), (-0.5306, 0.3542, -0.35), (-0.5306, 0.7142, -0.35), (-0.4865, 0.7407, -0.2389), (-0.4908, -0.7743, -0.07941), (-0.5306, -0.7288, -0.35), (0.1807, 0.3542, -0.5386), (0.3519, 0.3542, -0.5386), (0.3519, -0.005848, -0.5386), (0.1807, -0.005848, -0.5386), (0.3519, -0.3673, -0.497), (0.0845, -0.3664, -0.4774), (0.3519, 0.7142, -0.5007), (0.1807, 0.7142, -0.5007), (0.0845, -0.7279, -0.5018), (0.3519, -0.7288, -0.5386), (-0.3419, 0.3542, -0.5386), (-0.1662, 0.3542, -0.5386), (-0.1662, -0.005848, -0.5386), (-0.3419, -0.005848, -0.5386), (-0.1662, -0.3673, -0.4798), (-0.3419, -0.3673, -0.5386), (-0.1662, 0.7142, -0.5386), (-0.2887, 0.7268, -0.5132), (-0.3419, -0.7288, -0.5386), (-0.1595, -0.7367, -0.5002), (0.3503, 0.3542, 0.518), (0.1799, 0.3542, 0.5272), (0.1799, -0.005848, 0.518), (0.3503, -0.005848, 0.518), (0.1799, -0.3673, 0.4826), (0.3503, -0.3673, 0.518), (0.1799, 0.7142, 0.5358), (0.3503, 0.7142, 0.518), (0.29, -0.759, 0.5405), (0.1799, -0.7288, 0.5312), (-0.1602, 0.3542, 0.518), (-0.3298, 0.3542, 0.518), (-0.3249, -0.03485, 0.5305), (-0.164, -0.01725, 0.526), (-0.3462, -0.383, 0.5348), (-0.1609, -0.3861, 0.5281), (-0.3298, 0.7142, 0.518), (-0.1602, 0.7142, 0.518), (-0.1553, -0.7347, 0.5216), (-0.3197, -0.739, 0.5233), (-0.5306, -1.076, 0.001361), (-0.5163, -1.09, 0.001361), (-0.5264, -1.086, 0.001361), (0.5494, -1.076, 0.001361), (0.5352, -1.09, 0.001361), (0.5453, -1.086, 0.001361), (0.03983, -1.091, -0.4656), (0.03983, -1.105, -0.4513), (0.03983, -1.101, -0.4614), (-0.01896, -1.077, 0.5243), (-0.01896, -1.092, 0.5115), (-0.01896, -1.088, 0.5215), (0.5352, -1.09, 0.5099), (0.5494, -1.076, 0.5127), (0.5453, -1.086, 0.5119), (0.5179, -1.09, 0.5271), (0.5208, -1.076, 0.518), (0.5199, -1.086, 0.5372), (0.5302, -1.09, 0.5221), (0.541, -1.076, 0.533), (0.5379, -1.086, 0.5298), (-0.4966, -1.09, 0.5271), (-0.4994, -1.076, 0.518), (-0.4986, -1.086, 0.5372), (-0.5163, -1.09, 0.5074), (-0.5306, -1.076, 0.5102), (-0.5264, -1.086, 0.5094), (-0.5106, -1.09, 0.5214), (-0.5214, -1.076, 0.5322), (-0.5183, -1.086, 0.5291), (-0.5163, -1.09, -0.5228), (-0.5306, -1.076, -0.5257), (-0.5264, -1.086, -0.5248), (-0.5148, -1.09, -0.5244), (-0.5176, -1.076, -0.5386), (-0.5168, -1.086, -0.5345), (-0.5159, -1.09, -0.524), (-0.5268, -1.076, -0.5348), (-0.5236, -1.086, -0.5317), (0.3845, -1.092, -0.4459), (0.3873, -1.078, -0.4601), (0.3865, -1.088, -0.456), (0.3994, -1.092, -0.431), (0.4136, -1.078, -0.4338), (0.4095, -1.088, -0.433), (0.395, -1.092, -0.4415), (0.4059, -1.078, -0.4524), (0.4027, -1.088, -0.4492), (0.5123, -1.074, -0.4096), (0.4981, -1.088, -0.4096), (0.5082, -1.084, -0.4096), (0.5158, -1.091, -0.1719), (0.53, -1.077, -0.1719), (0.5258, -1.087, -0.1719), (0.5205, -1.082, 0.2463), (0.5063, -1.096, 0.2463), (0.5164, -1.092, 0.2463), (0.5023, -1.113, 0.3034), (0.5165, -1.098, 0.3034), (0.5124, -1.108, 0.3034), (-0.5163, -1.09, 0.171), (-0.5306, -1.076, 0.171), (-0.5264, -1.086, 0.171), (-0.5306, -1.076, 0.3406), (-0.5163, -1.09, 0.3406), (-0.5264, -1.086, 0.3406), (-0.5306, -1.076, -0.1743), (-0.5163, -1.09, -0.1743), (-0.5264, -1.086, -0.1743), (-0.5163, -1.09, -0.35), (-0.5306, -1.076, -0.35), (-0.5264, -1.086, -0.35), (0.0845, -1.075, -0.5018), (0.0845, -1.089, -0.4876), (0.0845, -1.085, -0.4976), (0.3519, -1.09, -0.5244), (0.3519, -1.076, -0.5386), (0.3519, -1.086, -0.5345), (-0.3419, -1.076, -0.5386), (-0.3419, -1.09, -0.5244), (-0.3419, -1.086, -0.5345), (-0.1595, -1.098, -0.486), (-0.1595, -1.084, -0.5002), (-0.1595, -1.094, -0.496), (0.3503, -1.076, 0.518), (0.3503, -1.09, 0.5271), (0.3503, -1.086, 0.5372), (0.07281, -1.089, 0.4837), (0.07281, -1.075, 0.5355), (0.07281, -1.085, 0.4937), (-0.1602, -1.076, 0.518), (-0.1602, -1.09, 0.5271), (-0.1602, -1.086, 0.5372), (-0.2425, -1.121, 0.49), (-0.2425, -1.106, 0.5329), (-0.2425, -1.116, 0.5001), (-0.5088, 1.074, 0.001361), (-0.5306, 1.052, 0.001361), (-0.5242, 1.068, 0.001361), (0.4667, 1.095, 0.06795), (0.445, 1.117, 0.06795), (0.4604, 1.11, 0.06795), (0.009437, 1.052, -0.5386), (0.009437, 1.074, -0.5168), (0.009437, 1.068, -0.5323), (0.009437, 1.074, 0.5196), (0.009437, 1.052, 0.518), (0.009437, 1.068, 0.535), (0.4543, 1.083, 0.4516), (0.4586, 1.061, 0.5453), (0.4573, 1.077, 0.467), (0.4655, 1.083, 0.4404), (0.4873, 1.061, 0.4447), (0.4809, 1.077, 0.4435), (0.4622, 1.083, 0.4483), (0.4789, 1.061, 0.465), (0.474, 1.077, 0.4601), (-0.5088, 1.074, 0.5059), (-0.5306, 1.052, 0.5102), (-0.5242, 1.068, 0.509), (-0.4951, 1.074, 0.5196), (-0.4994, 1.052, 0.518), (-0.4982, 1.068, 0.535), (-0.5048, 1.074, 0.5156), (-0.5214, 1.052, 0.5322), (-0.5166, 1.068, 0.5274), (-0.5133, 1.074, -0.5168), (-0.5176, 1.052, -0.5386), (-0.5163, 1.068, -0.5323), (-0.5088, 1.074, -0.5213), (-0.5306, 1.052, -0.5257), (-0.5242, 1.068, -0.5244), (-0.5101, 1.074, -0.5182), (-0.5268, 1.052, -0.5348), (-0.5219, 1.068, -0.53), (0.5276, 1.074, -0.508), (0.5494, 1.052, -0.5123), (0.5431, 1.068, -0.5111), (0.5188, 1.074, -0.5168), (0.5231, 1.052, -0.5386), (0.5219, 1.068, -0.5323), (0.5251, 1.074, -0.5143), (0.5417, 1.052, -0.5309), (0.5368, 1.068, -0.526), (0.5276, 1.074, -0.3411), (0.5494, 1.052, -0.3411), (0.5431, 1.068, -0.3411), (0.5494, 1.052, -0.1699), (0.5276, 1.074, -0.1699), (0.5431, 1.068, -0.1699), (0.5156, 1.056, 0.3982), (0.4938, 1.078, 0.3982), (0.5092, 1.072, 0.3982), (0.5276, 1.074, 0.1718), (0.5494, 1.052, 0.1718), (0.5431, 1.068, 0.1718), (-0.4716, 1.115, 0.2276), (-0.4934, 1.093, 0.2276), (-0.4871, 1.108, 0.2276), (-0.5306, 1.052, 0.171), (-0.5088, 1.074, 0.171), (-0.5242, 1.068, 0.171), (-0.5039, 1.074, -0.3257), (-0.4821, 1.096, -0.3257), (-0.4975, 1.09, -0.3257), (-0.5088, 1.074, -0.1743), (-0.5306, 1.052, -0.1743), (-0.5242, 1.068, -0.1743), (0.1807, 1.074, -0.4193), (0.1807, 1.052, -0.4903), (0.1807, 1.068, -0.4839), (0.3519, 1.052, -0.4894), (0.3519, 1.074, -0.4676), (0.3519, 1.068, -0.483), (-0.1662, 1.052, -0.5386), (-0.1662, 1.074, -0.5168), (-0.1662, 1.068, -0.5323), (-0.2887, 1.087, -0.4914), (-0.2887, 1.065, -0.5132), (-0.2887, 1.08, -0.5068), (0.4023, 1.073, 0.4873), (0.4023, 1.051, 0.531), (0.4023, 1.066, 0.5027), (0.1799, 1.052, 0.5246), (0.1799, 1.074, 0.5032), (0.1799, 1.068, 0.5186), (-0.1539, 1.078, 0.4883), (-0.1539, 1.056, 0.5306), (-0.1539, 1.071, 0.5037), (-0.3298, 1.052, 0.518), (-0.3298, 1.074, 0.5196), (-0.3298, 1.068, 0.535), (-0.003287, 1.06, 0.3453), (-0.01994, 1.063, 0.1721), (0.009437, 1.074, -0.1714), (-0.01223, 1.051, -0.3175), (-0.336, 1.074, 0.001361), (-0.1633, 1.074, 0.001361), (0.2998, 1.102, 0.04575), (0.1546, 1.088, 0.02356), (-2.89e-05, -1.091, 0.1714), (-0.009495, -1.091, 0.3414), (0.36, -1.09, 0.001361), (0.1847, -1.09, 0.001361), (0.0297, -1.1, -0.3004), (0.01957, -1.095, -0.1495), (-0.3411, -1.09, 0.001361), (-0.1658, -1.09, 0.001361), (0.3422, -1.053, 0.403), (-0.2716, -1.091, 0.341), (-0.3064, -1.091, 0.1712), (-0.1623, -1.091, 0.3412), (-0.164, -1.091, 0.1713), (-0.3416, -1.09, -0.3338), (-0.3414, -1.09, -0.1659), (-0.1617, -1.095, -0.3176), (-0.1638, -1.093, -0.1579), (0.1187, -1.09, -0.3209), (0.3542, -1.09, -0.376), (0.3574, -1.09, -0.1644), (0.1527, -1.09, -0.1548), (-0.3195, 1.074, -0.1732), (-0.3352, 1.051, -0.3304), (-0.1643, 1.074, -0.1724), (-0.1804, 1.061, -0.3746), (-0.16, 1.075, 0.1732), (-0.1574, 1.076, 0.3052), (-0.334, 1.075, 0.1721), (-0.332, 1.098, 0.2621), (0.1215, 1.037, 0.1893), (0.3788, 1.08, 0.386), (0.1527, 1.056, 0.364), (0.3296, 1.094, 0.1742), (0.1761, 1.077, -0.3423), (0.3389, 1.081, -0.3397), (0.3213, 1.091, -0.1662), (0.1659, 1.082, -0.1689)], [], [(119, 9, 259, 328), (51, 286, 280, 49), (144, 11, 14, 146), (166, 217, 364), (124, 67, 71, 126), (154, 37, 41, 156), (44, 110, 225, 187), (156, 41, 43, 161), (175, 25, 27, 181), (15, 160, 252, 171), (111, 3, 162, 223), (126, 71, 73, 131), (199, 57, 56, 196), (261, 316, 99, 6), (91, 5, 165, 214), (5, 100, 216, 165), (123, 76, 67, 124), (128, 80, 76, 123), (153, 46, 37, 154), (104, 47, 49, 109), (112, 0, 8, 116), (138, 20, 21, 133), (97, 34, 23, 93), (148, 18, 19, 143), (289, 61, 63, 295), (106, 2, 3, 111), (87, 7, 1, 83), (84, 4, 5, 91), (134, 10, 16, 136), (307, 309, 88, 89), (50, 283, 286, 51), (264, 331, 129, 20), (88, 6, 7, 87), (17, 130, 234, 168), (102, 0, 2, 106), (158, 50, 46, 153), (116, 8, 9, 119), (13, 355, 391, 361), (98, 32, 34, 97), (309, 261, 6, 88), (114, 59, 55, 121), (258, 322, 389, 358), (94, 29, 25, 101), (271, 31, 33, 277), (268, 349, 159, 18), (74, 90, 210, 205), (146, 14, 15, 151), (181, 27, 26, 178), (93, 23, 29, 94), (113, 53, 59, 114), (136, 16, 17, 141), (169, 366, 377, 243), (35, 22, 24, 36), (36, 24, 23, 34), (29, 23, 24, 30), (30, 24, 22, 28), (101, 25, 175, 220), (26, 150, 246, 178), (25, 29, 30, 27), (27, 30, 28, 26), (271, 343, 149, 31), (312, 274, 32, 98), (31, 35, 36, 33), (33, 36, 34, 32), (143, 19, 11, 144), (351, 283, 50, 158), (109, 49, 280, 319), (193, 55, 57, 199), (161, 43, 184, 256), (38, 40, 42, 39), (39, 42, 41, 37), (40, 44, 45, 42), (42, 45, 43, 41), (37, 46, 48, 39), (39, 48, 47, 38), (46, 50, 51, 48), (48, 51, 49, 47), (103, 38, 47, 104), (65, 52, 54, 66), (66, 54, 53, 64), (59, 53, 54, 60), (60, 54, 52, 58), (121, 55, 193, 232), (56, 140, 240, 196), (55, 59, 60, 57), (57, 60, 58, 56), (289, 340, 139, 61), (62, 118, 324, 292), (61, 65, 66, 63), (63, 66, 64, 62), (133, 21, 10, 134), (333, 301, 80, 128), (298, 307, 89, 79), (90, 91, 214, 210), (131, 73, 202, 238), (68, 70, 72, 69), (69, 72, 71, 67), (70, 74, 75, 72), (72, 75, 73, 71), (67, 76, 78, 69), (69, 78, 77, 68), (76, 80, 81, 78), (78, 81, 79, 77), (83, 1, 4, 84), (68, 82, 85, 70), (82, 83, 84, 85), (79, 89, 86, 77), (89, 88, 87, 86), (70, 85, 90, 74), (85, 84, 91, 90), (77, 86, 82, 68), (86, 87, 83, 82), (80, 301, 304, 81), (316, 312, 98, 99), (74, 205, 208, 75), (100, 101, 220, 216), (1, 92, 95, 4), (92, 93, 94, 95), (201, 207, 204, 211, 380, 237), (110, 111, 223, 225), (4, 95, 100, 5), (95, 94, 101, 100), (6, 99, 96, 7), (99, 98, 97, 96), (7, 96, 92, 1), (96, 97, 93, 92), (265, 357, 395, 330), (108, 109, 319, 321), (0, 102, 105, 8), (102, 103, 104, 105), (44, 187, 190, 45), (120, 121, 232, 228), (38, 103, 107, 40), (103, 102, 106, 107), (288, 294, 291, 325, 384, 339), (118, 119, 328, 324), (40, 107, 110, 44), (107, 106, 111, 110), (8, 105, 108, 9), (105, 104, 109, 108), (0, 112, 115, 2), (112, 113, 114, 115), (2, 115, 120, 3), (115, 114, 121, 120), (81, 304, 298, 79), (331, 333, 128, 129), (64, 117, 118, 62), (117, 116, 119, 118), (53, 113, 117, 64), (113, 112, 116, 117), (12, 362, 374, 369), (130, 131, 238, 234), (141, 17, 168, 244), (140, 141, 244, 240), (336, 264, 20, 138), (340, 336, 138, 139), (20, 129, 122, 21), (129, 128, 123, 122), (21, 122, 125, 10), (122, 123, 124, 125), (16, 127, 130, 17), (127, 126, 131, 130), (10, 125, 127, 16), (125, 124, 126, 127), (65, 132, 135, 52), (132, 133, 134, 135), (58, 137, 140, 56), (137, 136, 141, 140), (295, 63, 62, 292), (343, 345, 148, 149), (52, 135, 137, 58), (135, 134, 136, 137), (61, 139, 132, 65), (139, 138, 133, 132), (75, 208, 202, 73), (150, 151, 250, 246), (35, 142, 145, 22), (142, 143, 144, 145), (28, 147, 150, 26), (147, 146, 151, 150), (277, 33, 32, 274), (349, 351, 158, 159), (31, 149, 142, 35), (149, 148, 143, 142), (45, 190, 184, 43), (160, 161, 256, 252), (22, 145, 147, 28), (145, 144, 146, 147), (18, 159, 152, 19), (159, 158, 153, 152), (345, 268, 18, 148), (19, 152, 155, 11), (152, 153, 154, 155), (14, 157, 160, 15), (157, 156, 161, 160), (151, 15, 171, 250), (11, 155, 157, 14), (155, 154, 156, 157), (180, 174, 176, 182), (182, 176, 175, 181), (177, 180, 182, 179), (179, 182, 181, 178), (220, 175, 176, 221), (221, 176, 174, 219), (250, 171, 173, 251), (251, 173, 172, 249), (186, 189, 191, 188), (188, 191, 190, 187), (189, 183, 185, 191), (191, 185, 184, 190), (226, 186, 188, 227), (227, 188, 187, 225), (256, 184, 185, 257), (257, 185, 183, 255), (198, 192, 194, 200), (200, 194, 193, 199), (195, 198, 200, 197), (197, 200, 199, 196), (244, 168, 170, 245), (245, 170, 169, 243), (232, 193, 194, 233), (233, 194, 192, 231), (204, 207, 209, 206), (206, 209, 208, 205), (207, 201, 203, 209), (209, 203, 202, 208), (238, 202, 203, 239), (239, 203, 201, 237), (214, 165, 167, 215), (215, 167, 166, 213), (205, 210, 212, 206), (206, 212, 211, 204), (210, 214, 215, 212), (212, 215, 213, 211), (165, 216, 218, 167), (167, 218, 217, 166), (216, 220, 221, 218), (218, 221, 219, 217), (163, 222, 224, 164), (164, 224, 223, 162), (222, 226, 227, 224), (224, 227, 225, 223), (162, 228, 230, 164), (164, 230, 229, 163), (228, 232, 233, 230), (230, 233, 231, 229), (168, 234, 236, 170), (170, 236, 235, 169), (234, 238, 239, 236), (236, 239, 237, 235), (196, 240, 242, 197), (197, 242, 241, 195), (240, 244, 245, 242), (242, 245, 243, 241), (178, 246, 248, 179), (179, 248, 247, 177), (246, 250, 251, 248), (248, 251, 249, 247), (171, 252, 254, 173), (173, 254, 253, 172), (252, 256, 257, 254), (254, 257, 255, 253), (3, 120, 228, 162), (276, 270, 272, 278), (278, 272, 271, 277), (273, 276, 278, 275), (275, 278, 277, 274), (346, 267, 269, 347), (347, 269, 268, 345), (316, 261, 263, 317), (317, 263, 262, 315), (282, 285, 287, 284), (284, 287, 286, 283), (285, 279, 281, 287), (287, 281, 280, 286), (352, 282, 284, 353), (353, 284, 283, 351), (322, 258, 260, 323), (323, 260, 259, 321), (294, 288, 290, 296), (296, 290, 289, 295), (291, 294, 296, 293), (293, 296, 295, 292), (340, 289, 290, 341), (341, 290, 288, 339), (328, 259, 260, 329), (329, 260, 258, 327), (300, 303, 305, 302), (302, 305, 304, 301), (303, 297, 299, 305), (305, 299, 298, 304), (310, 262, 263, 311), (311, 263, 261, 309), (334, 300, 302, 335), (335, 302, 301, 333), (297, 306, 308, 299), (299, 308, 307, 298), (306, 310, 311, 308), (308, 311, 309, 307), (274, 312, 314, 275), (275, 314, 313, 273), (312, 316, 317, 314), (314, 317, 315, 313), (279, 318, 320, 281), (281, 320, 319, 280), (318, 322, 323, 320), (320, 323, 321, 319), (292, 324, 326, 293), (293, 326, 325, 291), (324, 328, 329, 326), (326, 329, 327, 325), (265, 330, 332, 266), (266, 332, 331, 264), (330, 334, 335, 332), (332, 335, 333, 331), (264, 336, 338, 266), (266, 338, 337, 265), (336, 340, 341, 338), (338, 341, 339, 337), (270, 342, 344, 272), (272, 344, 343, 271), (342, 346, 347, 344), (344, 347, 345, 343), (267, 348, 350, 269), (269, 350, 349, 268), (348, 352, 353, 350), (350, 353, 351, 349), (9, 108, 321, 259), (346, 345, 347), (364, 217, 219, 370, 365), (365, 362, 12), (362, 365, 363), (363, 365, 370, 249, 172), (370, 219, 174, 180, 177, 247), (249, 370, 247), (369, 374, 372, 368), (368, 372, 222, 163), (222, 372, 371, 226), (226, 371, 255, 183, 189, 186), (255, 371, 373, 253), (253, 373, 363, 172), (363, 373, 374, 362), (373, 371, 372, 374), (243, 377, 375, 241), (241, 375, 231, 192, 198, 195), (231, 375, 376, 229), (229, 376, 368, 163), (368, 376, 378, 369), (369, 378, 367, 12), (367, 378, 377, 366), (378, 376, 375, 377), (237, 380, 379, 235), (235, 379, 366, 169), (366, 379, 382, 367), (367, 382, 365, 12), (365, 382, 381, 364), (364, 381, 213, 166), (213, 381, 380, 211), (381, 382, 379, 380), (339, 384, 386, 337), (337, 386, 357, 265), (357, 386, 385, 356), (356, 385, 359, 13), (359, 385, 383, 358), (358, 383, 327, 258), (327, 383, 384, 325), (383, 385, 386, 384), (358, 389, 387, 359), (359, 387, 355, 13), (355, 387, 388, 354), (354, 388, 348, 267), (348, 388, 390, 352), (352, 390, 318, 279, 285, 282), (318, 390, 389, 322), (390, 388, 387, 389), (361, 391, 394, 360), (360, 394, 315, 262), (315, 394, 392, 313), (313, 392, 342, 270, 276, 273), (342, 392, 393, 346), (346, 393, 354, 267), (354, 393, 391, 355), (393, 392, 394, 391), (330, 395, 396, 334), (334, 396, 306, 297, 303, 300), (306, 396, 397, 310), (310, 397, 360, 262), (360, 397, 398, 361), (361, 398, 356, 13), (356, 398, 395, 357), (398, 397, 396, 395)])
_uv = me_cube_001.uv_layers.new(name='UVMap')
_uv.uv.foreach_set('vector', [0.4593, 0.1667, 0.5, 0.1667, 0.5, 0.245, 0.4593, 0.245, 0.625, 0.1667, 0.625, 0.245, 0.6178, 0.245, 0.6178, 0.1667, 0.7105, 0.75, 0.75, 0.75, 0.75, 0.75, 0.7105, 0.75, 0.5, 0.7533, 0.5395, 0.7533, 0.5, 0.7939, 0.3293, 0.75, 0.3689, 0.75, 0.3689, 0.75, 0.3293, 0.75, 0.8285, 0.75, 0.8678, 0.75, 0.8678, 0.75, 0.8285, 0.75, 0.6178, 0.0, 0.5785, 0.0, 0.5785, 0.0, 0.6178, 0.0, 0.8285, 0.75, 0.8678, 0.75, 0.8678, 0.75, 0.8285, 0.75, 0.6184, 0.75, 0.6184, 0.75, 0.625, 0.75, 0.625, 0.75, 0.75, 0.75, 0.7893, 0.75, 0.7893, 0.75, 0.75, 0.75, 0.5393, 0.0, 0.5, 0.0, 0.5, 0.0, 0.5393, 0.0, 0.3293, 0.75, 0.3689, 0.75, 0.3689, 0.75, 0.3293, 0.75, 0.125, 0.75, 0.125, 0.75, 0.128, 0.75, 0.128, 0.75, 0.5, 0.505, 0.5395, 0.505, 0.5395, 0.5833, 0.5, 0.5833, 0.4604, 0.75, 0.5, 0.75, 0.5, 0.75, 0.4604, 0.75, 0.5, 0.75, 0.5395, 0.75, 0.5395, 0.75, 0.5, 0.75, 0.3293, 0.6667, 0.3689, 0.6667, 0.3689, 0.75, 0.3293, 0.75, 0.3293, 0.5833, 0.3689, 0.5833, 0.3689, 0.6667, 0.3293, 0.6667, 0.8285, 0.6667, 0.8678, 0.6667, 0.8678, 0.75, 0.8285, 0.75, 0.5785, 0.08333, 0.6178, 0.08333, 0.6178, 0.1667, 0.5785, 0.1667, 0.4593, 0.0, 0.5, 0.0, 0.5, 0.08333, 0.4593, 0.08333, 0.2093, 0.5833, 0.25, 0.5833, 0.25, 0.6667, 0.2093, 0.6667, 0.5789, 0.6667, 0.6184, 0.6667, 0.6184, 0.75, 0.5789, 0.75, 0.7105, 0.5833, 0.75, 0.5833, 0.75, 0.6667, 0.7105, 0.6667, 0.128, 0.505, 0.128, 0.5833, 0.125, 0.5833, 0.125, 0.505, 0.5393, 0.0, 0.5, 0.0, 0.5, 0.0, 0.5393, 0.0, 0.4604, 0.6667, 0.5, 0.6667, 0.5, 0.75, 0.4604, 0.75, 0.4604, 0.75, 0.5, 0.75, 0.5, 0.75, 0.4604, 0.75, 0.2093, 0.75, 0.25, 0.75, 0.25, 0.75, 0.2093, 0.75, 0.4207, 0.505, 0.4604, 0.505, 0.4604, 0.5833, 0.4207, 0.5833, 0.8678, 0.5833, 0.8678, 0.505, 0.875, 0.505, 0.875, 0.5833, 0.25, 0.505, 0.2896, 0.505, 0.2896, 0.5833, 0.25, 0.5833, 0.4604, 0.5833, 0.5, 0.5833, 0.5, 0.6667, 0.4604, 0.6667, 0.25, 0.75, 0.2896, 0.75, 0.2896, 0.75, 0.25, 0.75, 0.5393, 0.0, 0.5, 0.0, 0.5, 0.0, 0.5393, 0.0, 0.8285, 0.5833, 0.8678, 0.5833, 0.8678, 0.6667, 0.8285, 0.6667, 0.4593, 0.08333, 0.5, 0.08333, 0.5, 0.1667, 0.4593, 0.1667, 0.5, 0.375, 0.54, 0.375, 0.5374, 0.4141, 0.5, 0.415, 0.5789, 0.5833, 0.6184, 0.5833, 0.6184, 0.6667, 0.5789, 0.6667, 0.4604, 0.505, 0.5, 0.505, 0.5, 0.5833, 0.4604, 0.5833, 0.4187, 0.0, 0.378, 0.0, 0.378, 0.0, 0.4187, 0.0, 0.5, 0.255, 0.5393, 0.255, 0.5436, 0.2942, 0.5, 0.295, 0.5789, 0.75, 0.6184, 0.75, 0.6184, 0.75, 0.5789, 0.75, 0.6316, 0.505, 0.6316, 0.5833, 0.625, 0.5833, 0.625, 0.505, 0.75, 0.505, 0.7893, 0.505, 0.7893, 0.5833, 0.75, 0.5833, 0.3811, 0.75, 0.4207, 0.75, 0.4207, 0.75, 0.3811, 0.75, 0.7105, 0.75, 0.75, 0.75, 0.75, 0.75, 0.7105, 0.75, 0.625, 0.75, 0.625, 0.75, 0.6316, 0.75, 0.6316, 0.75, 0.5789, 0.75, 0.6184, 0.75, 0.6184, 0.75, 0.5789, 0.75, 0.4187, 0.0, 0.378, 0.0, 0.378, 0.0, 0.4187, 0.0, 0.2093, 0.75, 0.25, 0.75, 0.25, 0.75, 0.2093, 0.75, 0.3783, 0.875, 0.4189, 0.875, 0.4196, 0.9169, 0.3783, 0.9157, 0.6316, 0.6667, 0.6316, 0.75, 0.625, 0.75, 0.625, 0.6667, 0.625, 0.6667, 0.625, 0.75, 0.6184, 0.75, 0.6184, 0.6667, 0.6184, 0.75, 0.6184, 0.75, 0.625, 0.75, 0.625, 0.75, 0.625, 0.75, 0.625, 0.75, 0.6316, 0.75, 0.6316, 0.75, 0.5789, 0.75, 0.6184, 0.75, 0.6184, 0.75, 0.5789, 0.75, 0.6316, 0.75, 0.6711, 0.75, 0.6711, 0.75, 0.6316, 0.75, 0.6184, 0.75, 0.6184, 0.75, 0.625, 0.75, 0.625, 0.75, 0.625, 0.75, 0.625, 0.75, 0.6316, 0.75, 0.6316, 0.75, 0.6316, 0.505, 0.6711, 0.505, 0.6711, 0.5833, 0.6316, 0.5833, 0.5789, 0.505, 0.6184, 0.505, 0.6184, 0.5833, 0.5789, 0.5833, 0.6316, 0.5833, 0.6316, 0.6667, 0.625, 0.6667, 0.625, 0.5833, 0.625, 0.5833, 0.625, 0.6667, 0.6184, 0.6667, 0.6184, 0.5833, 0.7105, 0.6667, 0.75, 0.6667, 0.75, 0.75, 0.7105, 0.75, 0.8285, 0.505, 0.8678, 0.505, 0.8678, 0.5833, 0.8285, 0.5833, 0.5785, 0.1667, 0.6178, 0.1667, 0.6178, 0.245, 0.5785, 0.245, 0.378, 0.0, 0.378, 0.0, 0.375, 0.0, 0.375, 0.0, 0.8285, 0.75, 0.8678, 0.75, 0.8678, 0.75, 0.8285, 0.75, 0.6178, 0.0, 0.6178, 0.0, 0.625, 0.0, 0.625, 0.0, 0.875, 0.75, 0.875, 0.75, 0.8678, 0.75, 0.8678, 0.75, 0.6178, 0.0, 0.6178, 0.0, 0.625, 0.0, 0.625, 0.0, 0.875, 0.75, 0.875, 0.75, 0.8678, 0.75, 0.8678, 0.75, 0.8678, 0.75, 0.8678, 0.6667, 0.875, 0.6667, 0.875, 0.75, 0.625, 0.0, 0.625, 0.08333, 0.6178, 0.08333, 0.6178, 0.0, 0.8678, 0.6667, 0.8678, 0.5833, 0.875, 0.5833, 0.875, 0.6667, 0.625, 0.08333, 0.625, 0.1667, 0.6178, 0.1667, 0.6178, 0.08333, 0.5785, 0.0, 0.6178, 0.0, 0.6178, 0.08333, 0.5785, 0.08333, 0.128, 0.6667, 0.128, 0.75, 0.125, 0.75, 0.125, 0.6667, 0.375, 0.08333, 0.375, 0.0, 0.378, 0.0, 0.378, 0.08333, 0.378, 0.0, 0.378, 0.0, 0.375, 0.0, 0.375, 0.0, 0.125, 0.75, 0.125, 0.75, 0.128, 0.75, 0.128, 0.75, 0.4187, 0.0, 0.378, 0.0, 0.378, 0.0, 0.4187, 0.0, 0.128, 0.75, 0.1687, 0.75, 0.1687, 0.75, 0.128, 0.75, 0.378, 0.0, 0.378, 0.0, 0.375, 0.0, 0.375, 0.0, 0.125, 0.75, 0.125, 0.75, 0.128, 0.75, 0.128, 0.75, 0.128, 0.505, 0.1687, 0.505, 0.1687, 0.5833, 0.128, 0.5833, 0.378, 0.1667, 0.4187, 0.1667, 0.4187, 0.245, 0.378, 0.245, 0.128, 0.5833, 0.128, 0.6667, 0.125, 0.6667, 0.125, 0.5833, 0.375, 0.1667, 0.375, 0.08333, 0.378, 0.08333, 0.378, 0.1667, 0.2093, 0.6667, 0.25, 0.6667, 0.25, 0.75, 0.2093, 0.75, 0.3293, 0.505, 0.3689, 0.505, 0.3689, 0.5833, 0.3293, 0.5833, 0.3811, 0.505, 0.4207, 0.505, 0.4207, 0.5833, 0.3811, 0.5833, 0.4207, 0.75, 0.4604, 0.75, 0.4604, 0.75, 0.4207, 0.75, 0.3293, 0.75, 0.3689, 0.75, 0.3689, 0.75, 0.3293, 0.75, 0.3811, 0.75, 0.3811, 0.75, 0.375, 0.75, 0.375, 0.75, 0.375, 0.75, 0.375, 0.75, 0.3689, 0.75, 0.3689, 0.75, 0.3811, 0.75, 0.3811, 0.75, 0.375, 0.75, 0.375, 0.75, 0.375, 0.75, 0.375, 0.75, 0.3689, 0.75, 0.3689, 0.75, 0.3689, 0.75, 0.3689, 0.6667, 0.375, 0.6667, 0.375, 0.75, 0.375, 0.75, 0.375, 0.6667, 0.3811, 0.6667, 0.3811, 0.75, 0.3689, 0.6667, 0.3689, 0.5833, 0.375, 0.5833, 0.375, 0.6667, 0.375, 0.6667, 0.375, 0.5833, 0.3811, 0.5833, 0.3811, 0.6667, 0.4604, 0.75, 0.5, 0.75, 0.5, 0.75, 0.4604, 0.75, 0.3811, 0.75, 0.4207, 0.75, 0.4207, 0.75, 0.3811, 0.75, 0.4207, 0.75, 0.4604, 0.75, 0.4604, 0.75, 0.4207, 0.75, 0.3811, 0.5833, 0.4207, 0.5833, 0.4207, 0.6667, 0.3811, 0.6667, 0.4207, 0.5833, 0.4604, 0.5833, 0.4604, 0.6667, 0.4207, 0.6667, 0.3811, 0.75, 0.4207, 0.75, 0.4207, 0.75, 0.3811, 0.75, 0.4207, 0.75, 0.4604, 0.75, 0.4604, 0.75, 0.4207, 0.75, 0.3811, 0.6667, 0.4207, 0.6667, 0.4207, 0.75, 0.3811, 0.75, 0.4207, 0.6667, 0.4604, 0.6667, 0.4604, 0.75, 0.4207, 0.75, 0.3689, 0.5833, 0.3689, 0.505, 0.375, 0.505, 0.375, 0.5833, 0.5395, 0.505, 0.5789, 0.505, 0.5789, 0.5833, 0.5395, 0.5833, 0.3811, 0.75, 0.3811, 0.75, 0.375, 0.75, 0.375, 0.75, 0.5395, 0.75, 0.5789, 0.75, 0.5789, 0.75, 0.5395, 0.75, 0.5, 0.75, 0.5395, 0.75, 0.5395, 0.75, 0.5, 0.75, 0.5395, 0.75, 0.5789, 0.75, 0.5789, 0.75, 0.5395, 0.75, 0.3783, 0.7567, 0.3793, 0.7543, 0.3817, 0.7533, 0.4207, 0.7533, 0.4083, 0.7821, 0.3783, 0.7957, 0.5785, 0.0, 0.5393, 0.0, 0.5393, 0.0, 0.5785, 0.0, 0.5, 0.75, 0.5395, 0.75, 0.5395, 0.75, 0.5, 0.75, 0.5395, 0.75, 0.5789, 0.75, 0.5789, 0.75, 0.5395, 0.75, 0.5, 0.5833, 0.5395, 0.5833, 0.5395, 0.6667, 0.5, 0.6667, 0.5395, 0.5833, 0.5789, 0.5833, 0.5789, 0.6667, 0.5395, 0.6667, 0.5, 0.6667, 0.5395, 0.6667, 0.5395, 0.75, 0.5, 0.75, 0.5395, 0.6667, 0.5789, 0.6667, 0.5789, 0.75, 0.5395, 0.75, 0.38, 0.375, 0.42, 0.375, 0.4105, 0.4146, 0.38, 0.4146, 0.5393, 0.1667, 0.5785, 0.1667, 0.5785, 0.245, 0.5393, 0.245, 0.5, 0.0, 0.5393, 0.0, 0.5393, 0.08333, 0.5, 0.08333, 0.5393, 0.0, 0.5785, 0.0, 0.5785, 0.08333, 0.5393, 0.08333, 0.6178, 0.0, 0.6178, 0.0, 0.625, 0.0, 0.625, 0.0, 0.4593, 0.0, 0.4187, 0.0, 0.4187, 0.0, 0.4593, 0.0, 0.6178, 0.0, 0.5785, 0.0, 0.5785, 0.0, 0.6178, 0.0, 0.5785, 0.0, 0.5393, 0.0, 0.5393, 0.0, 0.5785, 0.0, 0.38, 0.254, 0.3797, 0.2547, 0.379, 0.255, 0.4187, 0.255, 0.4206, 0.299, 0.38, 0.2937, 0.4187, 0.1667, 0.4593, 0.1667, 0.4593, 0.245, 0.4187, 0.245, 0.6178, 0.0, 0.5785, 0.0, 0.5785, 0.0, 0.6178, 0.0, 0.5785, 0.0, 0.5393, 0.0, 0.5393, 0.0, 0.5785, 0.0, 0.5, 0.08333, 0.5393, 0.08333, 0.5393, 0.1667, 0.5, 0.1667, 0.5393, 0.08333, 0.5785, 0.08333, 0.5785, 0.1667, 0.5393, 0.1667, 0.5, 0.0, 0.4593, 0.0, 0.4593, 0.0, 0.5, 0.0, 0.4593, 0.0, 0.4187, 0.0, 0.4187, 0.0, 0.4593, 0.0, 0.5, 0.0, 0.4593, 0.0, 0.4593, 0.0, 0.5, 0.0, 0.4593, 0.0, 0.4187, 0.0, 0.4187, 0.0, 0.4593, 0.0, 0.375, 0.5833, 0.375, 0.505, 0.3811, 0.505, 0.3811, 0.5833, 0.2896, 0.505, 0.3293, 0.505, 0.3293, 0.5833, 0.2896, 0.5833, 0.378, 0.08333, 0.4187, 0.08333, 0.4187, 0.1667, 0.378, 0.1667, 0.4187, 0.08333, 0.4593, 0.08333, 0.4593, 0.1667, 0.4187, 0.1667, 0.378, 0.0, 0.4187, 0.0, 0.4187, 0.08333, 0.378, 0.08333, 0.4187, 0.0, 0.4593, 0.0, 0.4593, 0.08333, 0.4187, 0.08333, 0.5, 0.875, 0.5406, 0.875, 0.5403, 0.9149, 0.5, 0.9156, 0.2896, 0.75, 0.3293, 0.75, 0.3293, 0.75, 0.2896, 0.75, 0.2093, 0.75, 0.25, 0.75, 0.25, 0.75, 0.2093, 0.75, 0.1687, 0.75, 0.2093, 0.75, 0.2093, 0.75, 0.1687, 0.75, 0.2093, 0.505, 0.25, 0.505, 0.25, 0.5833, 0.2093, 0.5833, 0.1687, 0.505, 0.2093, 0.505, 0.2093, 0.5833, 0.1687, 0.5833, 0.25, 0.5833, 0.2896, 0.5833, 0.2896, 0.6667, 0.25, 0.6667, 0.2896, 0.5833, 0.3293, 0.5833, 0.3293, 0.6667, 0.2896, 0.6667, 0.25, 0.6667, 0.2896, 0.6667, 0.2896, 0.75, 0.25, 0.75, 0.2896, 0.6667, 0.3293, 0.6667, 0.3293, 0.75, 0.2896, 0.75, 0.25, 0.75, 0.2896, 0.75, 0.2896, 0.75, 0.25, 0.75, 0.2896, 0.75, 0.3293, 0.75, 0.3293, 0.75, 0.2896, 0.75, 0.25, 0.75, 0.2896, 0.75, 0.2896, 0.75, 0.25, 0.75, 0.2896, 0.75, 0.3293, 0.75, 0.3293, 0.75, 0.2896, 0.75, 0.128, 0.6667, 0.1687, 0.6667, 0.1687, 0.75, 0.128, 0.75, 0.1687, 0.6667, 0.2093, 0.6667, 0.2093, 0.75, 0.1687, 0.75, 0.128, 0.75, 0.1687, 0.75, 0.1687, 0.75, 0.128, 0.75, 0.1687, 0.75, 0.2093, 0.75, 0.2093, 0.75, 0.1687, 0.75, 0.375, 0.245, 0.375, 0.1667, 0.378, 0.1667, 0.378, 0.245, 0.6711, 0.505, 0.7105, 0.505, 0.7105, 0.5833, 0.6711, 0.5833, 0.128, 0.75, 0.1687, 0.75, 0.1687, 0.75, 0.128, 0.75, 0.1687, 0.75, 0.2093, 0.75, 0.2093, 0.75, 0.1687, 0.75, 0.128, 0.5833, 0.1687, 0.5833, 0.1687, 0.6667, 0.128, 0.6667, 0.1687, 0.5833, 0.2093, 0.5833, 0.2093, 0.6667, 0.1687, 0.6667, 0.375, 0.75, 0.375, 0.75, 0.3689, 0.75, 0.3689, 0.75, 0.6711, 0.75, 0.7105, 0.75, 0.7105, 0.75, 0.6711, 0.75, 0.6316, 0.6667, 0.6711, 0.6667, 0.6711, 0.75, 0.6316, 0.75, 0.6711, 0.6667, 0.7105, 0.6667, 0.7105, 0.75, 0.6711, 0.75, 0.6316, 0.75, 0.6711, 0.75, 0.6711, 0.75, 0.6316, 0.75, 0.6711, 0.75, 0.7105, 0.75, 0.7105, 0.75, 0.6711, 0.75, 0.625, 0.505, 0.625, 0.5833, 0.6184, 0.5833, 0.6184, 0.505, 0.7893, 0.505, 0.8285, 0.505, 0.8285, 0.5833, 0.7893, 0.5833, 0.6316, 0.5833, 0.6711, 0.5833, 0.6711, 0.6667, 0.6316, 0.6667, 0.6711, 0.5833, 0.7105, 0.5833, 0.7105, 0.6667, 0.6711, 0.6667, 0.875, 0.75, 0.875, 0.75, 0.8678, 0.75, 0.8678, 0.75, 0.7893, 0.75, 0.8285, 0.75, 0.8285, 0.75, 0.7893, 0.75, 0.6316, 0.75, 0.6711, 0.75, 0.6711, 0.75, 0.6316, 0.75, 0.6711, 0.75, 0.7105, 0.75, 0.7105, 0.75, 0.6711, 0.75, 0.75, 0.5833, 0.7893, 0.5833, 0.7893, 0.6667, 0.75, 0.6667, 0.7893, 0.5833, 0.8285, 0.5833, 0.8285, 0.6667, 0.7893, 0.6667, 0.7105, 0.505, 0.75, 0.505, 0.75, 0.5833, 0.7105, 0.5833, 0.75, 0.6667, 0.7893, 0.6667, 0.7893, 0.75, 0.75, 0.75, 0.7893, 0.6667, 0.8285, 0.6667, 0.8285, 0.75, 0.7893, 0.75, 0.75, 0.75, 0.7893, 0.75, 0.7893, 0.75, 0.75, 0.75, 0.7893, 0.75, 0.8285, 0.75, 0.8285, 0.75, 0.7893, 0.75, 0.7105, 0.75, 0.75, 0.75, 0.75, 0.75, 0.7105, 0.75, 0.75, 0.75, 0.7893, 0.75, 0.7893, 0.75, 0.75, 0.75, 0.7893, 0.75, 0.8285, 0.75, 0.8285, 0.75, 0.7893, 0.75, 0.6205, 0.7545, 0.6177, 0.7533, 0.6184, 0.75, 0.6236, 0.7509, 0.6236, 0.7509, 0.6184, 0.75, 0.6184, 0.75, 0.625, 0.75, 0.6217, 0.7573, 0.6205, 0.7545, 0.6232, 0.7523, 0.6249, 0.7565, 0.6314, 0.75, 0.6255, 0.75, 0.625, 0.75, 0.6316, 0.75, 0.5789, 0.75, 0.6184, 0.75, 0.6184, 0.75, 0.5789, 0.75, 0.5789, 0.75, 0.6184, 0.75, 0.6177, 0.7533, 0.5789, 0.7533, 0.7105, 0.75, 0.75, 0.75, 0.75, 0.75, 0.7105, 0.75, 0.625, 0.8355, 0.625, 0.875, 0.6217, 0.875, 0.6217, 0.8355, 0.6171, 0.9967, 0.6204, 0.9954, 0.6225, 0.998, 0.618, 0.9999, 0.618, 0.0, 0.6245, 0.0, 0.625, 0.0, 0.6178, 0.0, 0.6204, 0.9954, 0.6217, 0.9921, 0.6249, 0.993, 0.623, 0.9975, 0.8745, 0.75, 0.868, 0.75, 0.8678, 0.75, 0.875, 0.75, 0.5785, 0.9967, 0.6171, 0.9967, 0.6176, 1.0, 0.5785, 1.0, 0.5785, 0.0, 0.6176, 0.0, 0.6178, 0.0, 0.5785, 0.0, 0.8285, 0.75, 0.8678, 0.75, 0.8676, 0.75, 0.8285, 0.75, 0.625, 0.9535, 0.625, 0.9926, 0.6217, 0.9921, 0.6217, 0.9535, 0.3784, 0.9966, 0.3787, 0.9967, 0.3778, 0.9999, 0.3762, 0.9993, 0.3755, 0.0, 0.3778, 0.0, 0.378, 0.0, 0.375, 0.0, 0.3783, 0.9963, 0.3784, 0.9966, 0.3757, 0.9988, 0.3751, 0.9972, 0.1278, 0.75, 0.1255, 0.75, 0.125, 0.75, 0.128, 0.75, 0.2093, 0.75, 0.25, 0.75, 0.25, 0.75, 0.2093, 0.75, 0.375, 0.9157, 0.375, 0.875, 0.3783, 0.875, 0.3783, 0.9157, 0.4187, 0.0, 0.378, 0.0, 0.3782, 0.0, 0.4187, 0.0, 0.4187, 1.0, 0.3782, 1.0, 0.3787, 0.9967, 0.4187, 0.9967, 0.3817, 0.7533, 0.3793, 0.7543, 0.3763, 0.7508, 0.3811, 0.75, 0.3811, 0.75, 0.3763, 0.7508, 0.375, 0.75, 0.3811, 0.75, 0.3793, 0.7543, 0.3783, 0.7567, 0.3751, 0.7559, 0.3766, 0.7522, 0.3745, 0.75, 0.3692, 0.75, 0.3689, 0.75, 0.375, 0.75, 0.3293, 0.75, 0.3689, 0.75, 0.3687, 0.75, 0.3293, 0.75, 0.375, 0.7957, 0.375, 0.7563, 0.3783, 0.7567, 0.3783, 0.7957, 0.4604, 0.75, 0.5, 0.75, 0.5, 0.75, 0.4604, 0.75, 0.4604, 0.75, 0.5, 0.75, 0.5, 0.7533, 0.4604, 0.7533, 0.3811, 0.75, 0.4207, 0.75, 0.4207, 0.75, 0.3811, 0.75, 0.3811, 0.75, 0.4207, 0.75, 0.4207, 0.7533, 0.3817, 0.7533, 0.4207, 0.75, 0.4604, 0.75, 0.4604, 0.75, 0.4207, 0.75, 0.4207, 0.75, 0.4604, 0.75, 0.4604, 0.7533, 0.4207, 0.7533, 0.5, 0.75, 0.5395, 0.75, 0.5395, 0.75, 0.5, 0.75, 0.5, 0.75, 0.5395, 0.75, 0.5395, 0.7533, 0.5, 0.7533, 0.5395, 0.75, 0.5789, 0.75, 0.5789, 0.75, 0.5395, 0.75, 0.5395, 0.75, 0.5789, 0.75, 0.5789, 0.7533, 0.5395, 0.7533, 0.5, 0.9967, 0.5393, 0.9967, 0.5393, 1.0, 0.5, 1.0, 0.5, 0.0, 0.5393, 0.0, 0.5393, 0.0, 0.5, 0.0, 0.5393, 0.9967, 0.5785, 0.9967, 0.5785, 1.0, 0.5393, 1.0, 0.5393, 0.0, 0.5785, 0.0, 0.5785, 0.0, 0.5393, 0.0, 0.5, 0.0, 0.4593, 0.0, 0.4593, 0.0, 0.5, 0.0, 0.5, 1.0, 0.4593, 1.0, 0.4593, 0.9967, 0.5, 0.9967, 0.4593, 0.0, 0.4187, 0.0, 0.4187, 0.0, 0.4593, 0.0, 0.4593, 1.0, 0.4187, 1.0, 0.4187, 0.9967, 0.4593, 0.9967, 0.25, 0.75, 0.2896, 0.75, 0.2896, 0.75, 0.25, 0.75, 0.375, 0.875, 0.375, 0.8354, 0.3783, 0.8354, 0.3783, 0.875, 0.2896, 0.75, 0.3293, 0.75, 0.3293, 0.75, 0.2896, 0.75, 0.375, 0.8354, 0.375, 0.7957, 0.3783, 0.7957, 0.3783, 0.8354, 0.128, 0.75, 0.1687, 0.75, 0.1687, 0.75, 0.1282, 0.75, 0.375, 0.9968, 0.375, 0.9563, 0.3783, 0.9563, 0.3783, 0.9963, 0.1687, 0.75, 0.2093, 0.75, 0.2093, 0.75, 0.1687, 0.75, 0.375, 0.9563, 0.375, 0.9157, 0.3783, 0.9157, 0.3783, 0.9563, 0.6316, 0.75, 0.6711, 0.75, 0.6711, 0.75, 0.6318, 0.75, 0.625, 0.7568, 0.625, 0.7961, 0.6217, 0.7961, 0.6217, 0.7573, 0.6711, 0.75, 0.7105, 0.75, 0.7105, 0.75, 0.6711, 0.75, 0.625, 0.7961, 0.625, 0.8355, 0.6217, 0.8355, 0.6217, 0.7961, 0.75, 0.75, 0.7893, 0.75, 0.7893, 0.75, 0.75, 0.75, 0.625, 0.875, 0.625, 0.9143, 0.6217, 0.9143, 0.6217, 0.875, 0.7893, 0.75, 0.8285, 0.75, 0.8285, 0.75, 0.7893, 0.75, 0.625, 0.9143, 0.625, 0.9535, 0.6217, 0.9535, 0.6217, 0.9143, 0.5, 0.0, 0.4593, 0.0, 0.4593, 0.0, 0.5, 0.0, 0.6192, 0.4942, 0.62, 0.4924, 0.6249, 0.4936, 0.6233, 0.4975, 0.6258, 0.5, 0.6313, 0.5, 0.6316, 0.505, 0.625, 0.505, 0.6174, 0.495, 0.6192, 0.4942, 0.6233, 0.4991, 0.6184, 0.5, 0.6184, 0.5, 0.6233, 0.4991, 0.625, 0.505, 0.6184, 0.505, 0.62, 0.4145, 0.62, 0.375, 0.625, 0.375, 0.625, 0.4145, 0.7105, 0.5, 0.75, 0.5, 0.75, 0.505, 0.7105, 0.505, 0.5395, 0.505, 0.5, 0.505, 0.5, 0.5, 0.5395, 0.5, 0.5395, 0.5, 0.5, 0.5, 0.5, 0.495, 0.5395, 0.495, 0.62, 0.2582, 0.619, 0.256, 0.6231, 0.2527, 0.6249, 0.2569, 0.8682, 0.5, 0.8742, 0.5, 0.875, 0.505, 0.8678, 0.505, 0.619, 0.256, 0.6168, 0.255, 0.6178, 0.25, 0.6233, 0.2509, 0.6233, 0.2509, 0.6178, 0.25, 0.6178, 0.245, 0.625, 0.245, 0.62, 0.2965, 0.62, 0.2582, 0.625, 0.2575, 0.625, 0.2965, 0.8285, 0.5, 0.8675, 0.5, 0.8678, 0.505, 0.8285, 0.505, 0.5393, 0.255, 0.5, 0.255, 0.5, 0.25, 0.5393, 0.25, 0.5393, 0.25, 0.5, 0.25, 0.5, 0.245, 0.5393, 0.245, 0.3797, 0.2547, 0.38, 0.254, 0.3751, 0.2527, 0.3756, 0.2514, 0.1258, 0.5, 0.1276, 0.5, 0.128, 0.505, 0.125, 0.505, 0.379, 0.255, 0.3797, 0.2547, 0.3761, 0.2503, 0.378, 0.25, 0.378, 0.25, 0.3761, 0.2503, 0.375, 0.245, 0.378, 0.245, 0.1687, 0.505, 0.128, 0.505, 0.1283, 0.5, 0.1687, 0.5, 0.375, 0.2937, 0.375, 0.2533, 0.38, 0.254, 0.38, 0.2937, 0.4593, 0.245, 0.5, 0.245, 0.5, 0.25, 0.4593, 0.25, 0.4593, 0.25, 0.5, 0.25, 0.5, 0.255, 0.4593, 0.255, 0.38, 0.4929, 0.3806, 0.4944, 0.3765, 0.4977, 0.3751, 0.4942, 0.3693, 0.5, 0.3742, 0.5, 0.375, 0.505, 0.3689, 0.505, 0.3806, 0.4944, 0.3821, 0.495, 0.3811, 0.5, 0.3766, 0.4992, 0.3766, 0.4992, 0.3811, 0.5, 0.3811, 0.505, 0.375, 0.505, 0.4604, 0.495, 0.5, 0.495, 0.5, 0.5, 0.4604, 0.5, 0.4604, 0.5, 0.5, 0.5, 0.5, 0.505, 0.4604, 0.505, 0.38, 0.4543, 0.38, 0.4929, 0.375, 0.4936, 0.375, 0.4543, 0.3293, 0.5, 0.3686, 0.5, 0.3689, 0.505, 0.3293, 0.505, 0.3821, 0.495, 0.4207, 0.495, 0.4207, 0.5, 0.3811, 0.5, 0.3811, 0.5, 0.4207, 0.5, 0.4207, 0.505, 0.3811, 0.505, 0.4207, 0.495, 0.4604, 0.495, 0.4604, 0.5, 0.4207, 0.5, 0.4207, 0.5, 0.4604, 0.5, 0.4604, 0.505, 0.4207, 0.505, 0.6184, 0.505, 0.5789, 0.505, 0.5789, 0.5, 0.6184, 0.5, 0.6184, 0.5, 0.5789, 0.5, 0.5789, 0.495, 0.6174, 0.495, 0.5789, 0.505, 0.5395, 0.505, 0.5395, 0.5, 0.5789, 0.5, 0.5789, 0.5, 0.5395, 0.5, 0.5395, 0.495, 0.5789, 0.495, 0.6168, 0.255, 0.5785, 0.255, 0.5785, 0.25, 0.6178, 0.25, 0.6178, 0.25, 0.5785, 0.25, 0.5785, 0.245, 0.6178, 0.245, 0.5785, 0.255, 0.5393, 0.255, 0.5393, 0.25, 0.5785, 0.25, 0.5785, 0.25, 0.5393, 0.25, 0.5393, 0.245, 0.5785, 0.245, 0.378, 0.245, 0.4187, 0.245, 0.4187, 0.25, 0.378, 0.25, 0.378, 0.25, 0.4187, 0.25, 0.4187, 0.255, 0.379, 0.255, 0.4187, 0.245, 0.4593, 0.245, 0.4593, 0.25, 0.4187, 0.25, 0.4187, 0.25, 0.4593, 0.25, 0.4593, 0.255, 0.4187, 0.255, 0.38, 0.375, 0.38, 0.4146, 0.375, 0.4146, 0.375, 0.375, 0.25, 0.5, 0.2896, 0.5, 0.2896, 0.505, 0.25, 0.505, 0.38, 0.4146, 0.38, 0.4543, 0.375, 0.4543, 0.375, 0.4146, 0.2896, 0.5, 0.3293, 0.5, 0.3293, 0.505, 0.2896, 0.505, 0.25, 0.505, 0.2093, 0.505, 0.2093, 0.5, 0.25, 0.5, 0.375, 0.375, 0.375, 0.3343, 0.38, 0.3343, 0.38, 0.375, 0.2093, 0.505, 0.1687, 0.505, 0.1687, 0.5, 0.2093, 0.5, 0.375, 0.3343, 0.375, 0.2937, 0.38, 0.2937, 0.38, 0.3343, 0.62, 0.4924, 0.62, 0.4539, 0.625, 0.4539, 0.625, 0.4931, 0.6319, 0.5, 0.6711, 0.5, 0.6711, 0.505, 0.6316, 0.505, 0.62, 0.4539, 0.62, 0.4145, 0.625, 0.4145, 0.625, 0.4539, 0.6711, 0.5, 0.7105, 0.5, 0.7105, 0.505, 0.6711, 0.505, 0.62, 0.375, 0.62, 0.3357, 0.625, 0.3357, 0.625, 0.375, 0.75, 0.5, 0.7893, 0.5, 0.7893, 0.505, 0.75, 0.505, 0.62, 0.3357, 0.62, 0.2965, 0.625, 0.2965, 0.625, 0.3357, 0.7893, 0.5, 0.8285, 0.5, 0.8285, 0.505, 0.7893, 0.505, 0.5, 0.1667, 0.5393, 0.1667, 0.5393, 0.245, 0.5, 0.245, 0.62, 0.4145, 0.7105, 0.505, 0.7105, 0.5, 0.5, 0.7939, 0.5395, 0.7533, 0.5789, 0.7533, 0.5883, 0.8066, 0.5, 0.8344, 0.5, 0.8344, 0.5406, 0.875, 0.5, 0.875, 0.5406, 0.875, 0.5, 0.8344, 0.5811, 0.875, 0.5811, 0.875, 0.5, 0.8344, 0.5883, 0.8066, 0.6217, 0.8355, 0.6217, 0.875, 0.5883, 0.8066, 0.5789, 0.7533, 0.6177, 0.7533, 0.6205, 0.7545, 0.6217, 0.7573, 0.6217, 0.7961, 0.6217, 0.8355, 0.5883, 0.8066, 0.6217, 0.7961, 0.5, 0.9156, 0.5403, 0.9149, 0.5401, 0.9487, 0.5, 0.9561, 0.5, 0.9561, 0.5401, 0.9487, 0.5393, 0.9967, 0.5, 0.9967, 0.5393, 0.9967, 0.5401, 0.9487, 0.5809, 0.9433, 0.5785, 0.9967, 0.5785, 0.9967, 0.5809, 0.9433, 0.6217, 0.9535, 0.6217, 0.9921, 0.6204, 0.9954, 0.6171, 0.9967, 0.6217, 0.9535, 0.5809, 0.9433, 0.5809, 0.9151, 0.6217, 0.9143, 0.6217, 0.9143, 0.5809, 0.9151, 0.5811, 0.875, 0.6217, 0.875, 0.5811, 0.875, 0.5809, 0.9151, 0.5403, 0.9149, 0.5406, 0.875, 0.5809, 0.9151, 0.5809, 0.9433, 0.5401, 0.9487, 0.5403, 0.9149, 0.3783, 0.9157, 0.4196, 0.9169, 0.4201, 0.957, 0.3783, 0.9563, 0.3783, 0.9563, 0.4201, 0.957, 0.4187, 0.9967, 0.3787, 0.9967, 0.3784, 0.9966, 0.3783, 0.9963, 0.4187, 0.9967, 0.4201, 0.957, 0.4597, 0.9568, 0.4593, 0.9967, 0.4593, 0.9967, 0.4597, 0.9568, 0.5, 0.9561, 0.5, 0.9967, 0.5, 0.9561, 0.4597, 0.9568, 0.4599, 0.9163, 0.5, 0.9156, 0.5, 0.9156, 0.4599, 0.9163, 0.4594, 0.875, 0.5, 0.875, 0.4594, 0.875, 0.4599, 0.9163, 0.4196, 0.9169, 0.4189, 0.875, 0.4599, 0.9163, 0.4597, 0.9568, 0.4201, 0.957, 0.4196, 0.9169, 0.3783, 0.7957, 0.4083, 0.7821, 0.4169, 0.8487, 0.3783, 0.8354, 0.3783, 0.8354, 0.4169, 0.8487, 0.4189, 0.875, 0.3783, 0.875, 0.4189, 0.875, 0.4169, 0.8487, 0.4605, 0.8409, 0.4594, 0.875, 0.4594, 0.875, 0.4605, 0.8409, 0.5, 0.8344, 0.5, 0.875, 0.5, 0.8344, 0.4605, 0.8409, 0.4611, 0.7909, 0.5, 0.7939, 0.5, 0.7939, 0.4611, 0.7909, 0.4604, 0.7533, 0.5, 0.7533, 0.4604, 0.7533, 0.4611, 0.7909, 0.4083, 0.7821, 0.4207, 0.7533, 0.4611, 0.7909, 0.4605, 0.8409, 0.4169, 0.8487, 0.4083, 0.7821, 0.38, 0.2937, 0.4206, 0.299, 0.4205, 0.3327, 0.38, 0.3343, 0.38, 0.3343, 0.4205, 0.3327, 0.42, 0.375, 0.38, 0.375, 0.42, 0.375, 0.4205, 0.3327, 0.4593, 0.3339, 0.46, 0.375, 0.46, 0.375, 0.4593, 0.3339, 0.5, 0.335, 0.5, 0.375, 0.5, 0.335, 0.4593, 0.3339, 0.4587, 0.2975, 0.5, 0.295, 0.5, 0.295, 0.4587, 0.2975, 0.4593, 0.255, 0.5, 0.255, 0.4593, 0.255, 0.4587, 0.2975, 0.4206, 0.299, 0.4187, 0.255, 0.4587, 0.2975, 0.4593, 0.3339, 0.4205, 0.3327, 0.4206, 0.299, 0.5, 0.295, 0.5436, 0.2942, 0.5414, 0.3353, 0.5, 0.335, 0.5, 0.335, 0.5414, 0.3353, 0.54, 0.375, 0.5, 0.375, 0.54, 0.375, 0.5414, 0.3353, 0.5729, 0.3357, 0.58, 0.375, 0.58, 0.375, 0.5729, 0.3357, 0.62, 0.3357, 0.62, 0.375, 0.62, 0.3357, 0.5729, 0.3357, 0.5667, 0.2939, 0.62, 0.2965, 0.62, 0.2965, 0.5667, 0.2939, 0.5785, 0.255, 0.6168, 0.255, 0.619, 0.256, 0.62, 0.2582, 0.5785, 0.255, 0.5667, 0.2939, 0.5436, 0.2942, 0.5393, 0.255, 0.5667, 0.2939, 0.5729, 0.3357, 0.5414, 0.3353, 0.5436, 0.2942, 0.5, 0.415, 0.5374, 0.4141, 0.534, 0.4569, 0.5, 0.455, 0.5, 0.455, 0.534, 0.4569, 0.5395, 0.495, 0.5, 0.495, 0.5395, 0.495, 0.534, 0.4569, 0.591, 0.4626, 0.5789, 0.495, 0.5789, 0.495, 0.591, 0.4626, 0.62, 0.4539, 0.62, 0.4924, 0.6192, 0.4942, 0.6174, 0.495, 0.62, 0.4539, 0.591, 0.4626, 0.5844, 0.4138, 0.62, 0.4145, 0.62, 0.4145, 0.5844, 0.4138, 0.58, 0.375, 0.62, 0.375, 0.58, 0.375, 0.5844, 0.4138, 0.5374, 0.4141, 0.54, 0.375, 0.5844, 0.4138, 0.591, 0.4626, 0.534, 0.4569, 0.5374, 0.4141, 0.38, 0.4146, 0.4105, 0.4146, 0.4137, 0.4526, 0.38, 0.4543, 0.38, 0.4543, 0.4137, 0.4526, 0.4207, 0.495, 0.3821, 0.495, 0.3806, 0.4944, 0.38, 0.4929, 0.4207, 0.495, 0.4137, 0.4526, 0.4551, 0.4521, 0.4604, 0.495, 0.4604, 0.495, 0.4551, 0.4521, 0.5, 0.455, 0.5, 0.495, 0.5, 0.455, 0.4551, 0.4521, 0.4561, 0.4141, 0.5, 0.415, 0.5, 0.415, 0.4561, 0.4141, 0.46, 0.375, 0.5, 0.375, 0.46, 0.375, 0.4561, 0.4141, 0.4105, 0.4146, 0.42, 0.375, 0.4561, 0.4141, 0.4551, 0.4521, 0.4137, 0.4526, 0.4105, 0.4146])
me_cube_001.update()
me_cylinder_002 = bpy.data.meshes.new('Cylinder.002')
me_cylinder_002.from_pydata([(0.0, 1.0, 1.0), (0.7818, 0.6235, 1.0), (0.0, -0.901, 1.0), (0.4339, -0.901, 1.0), (-0.4339, -0.901, 1.0), (-0.8622, -0.05078, 1.086), (-0.7818, 0.6235, 1.0), (0.4339, -0.901, 1.907), (0.2868, -0.9054, 2.797), (0.3552, -0.8862, 3.716), (0.4339, -0.901, 4.628), (0.2761, -0.7677, 5.551), (0.4339, -0.901, 6.442), (0.4222, -0.6621, 7.379), (0.4339, -0.901, 8.256), (0.4308, -0.7518, 9.233), (0.4339, -0.901, 10.07), (0.4339, -0.901, 10.98), (-0.4192, -0.7015, 10.99), (-0.4339, -0.901, 10.07), (-0.4339, -0.901, 9.163), (-0.4339, -0.901, 8.256), (-0.4339, -0.901, 7.349), (-0.3839, -0.824, 6.472), (-0.4339, -0.901, 5.535), (-0.438, -0.7468, 4.793), (-0.4339, -0.901, 3.721), (-0.4339, -0.901, 2.814), (-0.4339, -0.901, 1.907), (-0.7818, 0.6235, 1.907), (-0.7818, 0.6235, 2.814), (-0.7818, 0.6235, 3.721), (-0.7818, 0.6235, 4.628), (-0.5224, 0.7618, 5.613), (-0.7818, 0.6235, 6.442), (-0.7323, 0.4989, 7.429), (-0.7818, 0.6235, 8.256), (-0.7818, 0.6235, 9.163), (-0.6679, 0.3901, 10.13), (-0.7357, 0.4774, 11.02), (0.0, 1.0, 10.98), (0.0, 1.0, 10.07), (0.0, 1.0, 9.163), (-0.05787, 0.79, 8.275), (-0.0286, 0.9228, 7.467), (0.0, 1.0, 6.442), (0.0, 1.0, 5.535), (0.0, 1.0, 4.628), (-0.05669, 0.7948, 3.922), (0.0, 1.0, 2.814), (-0.1312, 0.6114, 1.845), (0.7552, 0.5014, 1.901), (0.7818, 0.6235, 2.814), (0.7818, 0.6235, 3.721), (0.7383, 0.3759, 4.793), (0.7818, 0.6235, 5.535), (0.6553, 0.5858, 6.469), (0.7818, 0.6235, 7.349), (0.532, 0.5639, 8.313), (0.6664, 0.5299, 9.272), (0.7818, 0.6235, 10.07), (0.7818, 0.6235, 10.98), (0.2782, 0.5838, -0.8496), (0.2734, 0.6043, -0.6077), (0.2943, 0.6497, -0.4871), (0.08537, 0.5439, 11.85), (0.1272, 0.6307, 11.81), (0.1445, 0.6667, 11.71), (0.3909, 0.8117, 0.0), (0.3909, 0.8117, 10.98), (0.1313, 0.7626, 10.11), (0.3909, 0.8117, 9.163), (0.3909, 0.8117, 8.256), (-0.9749, -0.2225, 10.98), (-0.9749, -0.2225, 10.07), (-0.9749, -0.2225, 9.163), (-0.7646, -0.1545, 8.443), (-0.9749, -0.2225, 7.349), (-0.9749, -0.2225, 6.442), (-0.9749, -0.2225, 5.535), (-0.7644, -0.2999, 4.796), (-0.9749, -0.2225, 3.721), (-0.8732, -0.1659, 3.049), (-0.9749, -0.2225, 1.907), (0.0, 1.0, 0.0), (0.7818, 0.6235, 0.0), (0.3766, 0.7731, 7.408), (0.4339, -0.901, 0.0), (-0.4451, -0.6413, 0.1861), (-0.9749, -0.2225, 0.0), (-0.7818, 0.6235, 0.0), (0.6636, 0.5292, 11.88), (0.7818, 0.6235, 11.75), (0.7472, 0.5959, 11.84), (-0.08408, 0.8438, 11.74), (-0.08408, 0.6925, 11.88), (-0.08408, 0.7995, 11.84), (0.3909, 0.8117, 6.442), (0.4742, 0.7066, 5.725), (0.2106, 0.6592, 4.688), (0.3682, -0.7647, 11.88), (0.4339, -0.901, 11.75), (0.4147, -0.861, 11.84), (-0.3286, -0.5945, 11.88), (-0.4241, -0.8622, 11.75), (-0.375, -0.6908, 11.84), (-0.8274, -0.1889, 11.88), (-0.9749, -0.2225, 11.75), (-0.9317, -0.2127, 11.84), (-0.4573, 0.3075, 11.95), (-0.5755, 0.4018, 11.82), (-0.5409, 0.3742, 11.91), (7.451e-09, 0.8106, -1.0), (0.0, 1.0, -0.8294), (3.725e-09, 0.9445, -0.95), (0.6255, 0.464, -0.9252), (0.7997, 0.5322, -0.723), (0.7563, 0.4976, -0.8437), (0.3365, 0.7951, 3.809), (0.3909, 0.8117, 2.814), (0.3909, 0.8117, 1.907), (0.3517, -0.7304, -1.0), (0.4339, -0.901, -0.8294), (0.4098, -0.851, -0.95), (-0.3517, -0.7304, -1.0), (-0.4339, -0.901, -0.8294), (-0.4098, -0.851, -0.95), (-0.5979, -0.1948, -0.9914), (-0.8357, -0.2531, -0.7778), (-0.8318, -0.2204, -0.9382), (-0.5666, 0.2233, -0.943), (-0.7147, 0.3414, -0.7724), (-0.6713, 0.3068, -0.893), (0.7345, -0.525, 1.024), (0.9075, 0.07276, 1.0), (0.7771, -0.1774, 1.0), (0.9073, 0.07361, 10.98), (0.7855, -0.46, 10.98), (0.7765, -0.1772, 10.98), (0.7861, -0.4593, 10.07), (0.9075, 0.07276, 10.07), (0.7771, -0.1774, 10.07), (0.7865, -0.4588, 9.163), (0.9077, 0.07214, 9.163), (0.7775, -0.1775, 9.163), (0.7868, -0.4585, 8.256), (0.9078, 0.07171, 8.256), (0.7778, -0.1775, 8.256), (0.7869, -0.4582, 7.349), (0.9078, 0.07142, 7.349), (0.778, -0.1776, 7.349), (0.7871, -0.4581, 6.442), (0.9079, 0.07126, 6.442), (0.7781, -0.1776, 6.442), (0.7871, -0.4581, 5.535), (0.9079, 0.0712, 5.535), (0.3909, 0.8117, 1.0), (0.7871, -0.4581, 4.628), (0.9059, 0.06837, 4.628), (0.8433, -0.1911, 4.545), (0.7869, -0.4582, 3.721), (0.8579, 0.2672, 3.907), (0.778, -0.1776, 3.721), (0.6684, -0.5057, 2.915), (0.9078, 0.07171, 2.814), (0.7778, -0.1775, 2.814), (0.9077, 0.07214, 1.907), (0.7865, -0.4588, 1.907), (0.7775, -0.1775, 1.907), (0.7855, -0.46, 0.0), (0.7558, 0.231, 0.226), (0.7765, -0.1772, 0.0), (0.4654, -0.3173, 11.87), (0.6355, 0.1541, 11.86), (0.6268, -0.1431, 11.88), (0.6143, -0.3492, 11.73), (0.8145, 0.08816, 11.73), (0.7758, -0.1771, 11.75), (0.74, 0.1295, 11.82), (0.5702, -0.3405, 11.83), (0.7316, -0.167, 11.84), (0.5876, 0.06421, -0.9566), (0.5135, -0.4258, -0.989), (0.5897, -0.1346, -1.0), (0.9071, 0.07476, -0.8294), (0.6504, -0.5158, -0.786), (0.6413, -0.232, -0.786), (0.5954, -0.5046, -0.9066), (0.8527, 0.0885, -0.95), (0.5863, -0.2194, -0.9066), (0.0305, -0.7953, 1.989), (0.02981, -0.8087, 2.885), (0.02453, -0.787, 3.576), (-0.007014, -0.7746, 4.865), (0.0, -0.901, 5.535), (0.018, -0.8585, 6.601), (0.0, -0.901, 7.349), (0.0, -0.901, 8.256), (0.0, -0.901, 9.163), (0.0, -0.901, 10.07), (0.0, -0.901, 10.98), (0.0, -0.901, 0.0), (0.0676, -0.684, 11.74), (0.0676, -0.6441, 11.84), (0.0676, -0.5477, 11.88), (0.0, -0.901, -0.8294), (0.0, -0.851, -0.95), (0.0, -0.7304, -1.0)], [], [(68, 156, 1, 85), (140, 60, 61, 136), (3, 133, 167, 7), (201, 2, 4, 88), (88, 4, 5, 89), (73, 18, 104, 107), (89, 5, 6, 90), (90, 6, 0, 84), (131, 90, 84, 113), (17, 137, 175, 101), (143, 59, 60, 140), (40, 39, 110, 94), (39, 73, 107, 110), (101, 175, 179, 102), (200, 17, 101, 202), (6, 5, 83, 29), (29, 83, 82, 30), (30, 82, 81, 31), (31, 81, 80, 32), (32, 80, 79, 33), (33, 79, 78, 34), (34, 78, 77, 35), (35, 77, 76, 36), (36, 76, 75, 37), (37, 75, 74, 38), (38, 74, 73, 39), (85, 1, 134, 170), (185, 169, 87, 122), (166, 51, 52, 164), (164, 52, 53, 161), (161, 53, 54, 158), (158, 54, 55, 155), (155, 55, 56, 152), (152, 56, 57, 149), (149, 57, 58, 146), (146, 58, 59, 143), (136, 61, 92, 176), (156, 0, 50, 120), (120, 50, 49, 119), (119, 49, 48, 118), (118, 48, 47, 99), (99, 47, 46, 98), (98, 46, 45, 97), (97, 45, 44, 86), (86, 44, 43, 72), (72, 43, 42, 71), (71, 42, 41, 70), (70, 41, 40, 69), (5, 4, 28, 83), (83, 28, 27, 82), (82, 27, 26, 81), (81, 26, 25, 80), (80, 25, 24, 79), (79, 24, 23, 78), (78, 23, 22, 77), (77, 22, 21, 76), (76, 21, 20, 75), (75, 20, 19, 74), (74, 19, 18, 73), (169, 133, 3, 87), (7, 167, 163, 8), (8, 163, 160, 9), (9, 160, 157, 10), (10, 157, 154, 11), (11, 154, 151, 12), (12, 151, 148, 13), (13, 148, 145, 14), (14, 145, 142, 15), (15, 142, 139, 16), (16, 139, 137, 17), (0, 6, 29, 50), (50, 29, 30, 49), (49, 30, 31, 48), (48, 31, 32, 47), (47, 32, 33, 46), (46, 33, 34, 45), (45, 34, 35, 44), (44, 35, 36, 43), (43, 36, 37, 42), (42, 37, 38, 41), (41, 38, 39, 40), (2, 3, 7, 190), (190, 7, 8, 191), (191, 8, 9, 192), (192, 9, 10, 193), (193, 10, 11, 194), (194, 11, 12, 195), (195, 12, 13, 196), (196, 13, 14, 197), (197, 14, 15, 198), (198, 15, 16, 199), (199, 16, 17, 200), (102, 179, 172, 100), (128, 89, 90, 131), (125, 88, 89, 128), (205, 201, 88, 125), (116, 85, 170, 184), (116, 184, 188, 117), (67, 94, 96, 66), (66, 96, 95, 65), (187, 123, 121, 182), (91, 65, 95, 109, 106, 103, 204, 100, 172, 174, 173), (176, 92, 93, 178), (178, 93, 91, 173), (202, 101, 102, 203), (203, 102, 100, 204), (107, 104, 105, 108), (108, 105, 103, 106), (110, 107, 108, 111), (111, 108, 106, 109), (94, 110, 111, 96), (96, 111, 109, 95), (69, 40, 94, 67), (64, 116, 117, 63), (63, 117, 115, 62), (185, 122, 123, 187), (112, 62, 115, 181, 183, 182, 121, 207, 124, 127, 130), (113, 64, 63, 114), (117, 188, 181, 115), (205, 125, 126, 206), (206, 126, 124, 207), (125, 128, 129, 126), (126, 129, 127, 124), (128, 131, 132, 129), (129, 132, 130, 127), (131, 113, 114, 132), (132, 114, 112, 130), (64, 68, 85, 116), (167, 133, 135, 168), (168, 135, 134, 166), (137, 139, 141, 138), (138, 141, 140, 136), (139, 142, 144, 141), (141, 144, 143, 140), (142, 145, 147, 144), (144, 147, 146, 143), (145, 148, 150, 147), (147, 150, 149, 146), (148, 151, 153, 150), (150, 153, 152, 149), (114, 63, 62, 112), (154, 157, 159, 158, 155, 152, 153, 151), (61, 69, 67, 92), (113, 84, 68, 64), (157, 160, 162, 159), (159, 162, 161, 158), (160, 163, 165, 162), (162, 165, 164, 161), (163, 167, 168, 165), (165, 168, 166, 164), (133, 169, 171, 135), (135, 171, 170, 134), (179, 175, 177, 180), (180, 177, 176, 178), (172, 179, 180, 174), (174, 180, 178, 173), (175, 137, 138, 177), (177, 138, 136, 176), (185, 187, 189, 186), (186, 189, 188, 184), (187, 182, 183, 189), (189, 183, 181, 188), (169, 185, 186, 171), (171, 186, 184, 170), (134, 1, 51, 166), (93, 66, 65, 91), (92, 67, 66, 93), (60, 70, 69, 61), (59, 71, 70, 60), (58, 72, 71, 59), (57, 86, 72, 58), (56, 97, 86, 57), (55, 98, 97, 56), (54, 99, 98, 55), (53, 118, 99, 54), (52, 119, 118, 53), (51, 120, 119, 52), (1, 156, 120, 51), (84, 0, 156, 68), (123, 206, 207, 121), (122, 205, 206, 123), (105, 203, 204, 103), (104, 202, 203, 105), (122, 87, 201, 205), (19, 199, 200, 18), (20, 198, 199, 19), (21, 197, 198, 20), (22, 196, 197, 21), (23, 195, 196, 22), (24, 194, 195, 23), (25, 193, 194, 24), (26, 192, 193, 25), (27, 191, 192, 26), (28, 190, 191, 27), (4, 2, 190, 28), (18, 200, 202, 104), (87, 3, 2, 201)])
_uv = me_cylinder_002.uv_layers.new(name='UVMap')
_uv.uv.foreach_set('vector', [0.2753, 0.1938, 0.3237, 0.235, 0.305, 0.2563, 0.2578, 0.2141, 0.7516, 0.7668, 0.7794, 0.7435, 0.8167, 0.785, 0.7917, 0.8084, 0.2244, 0.3353, 0.2504, 0.3145, 0.2964, 0.3554, 0.2672, 0.3825, 0.158, 0.3001, 0.2012, 0.3551, 0.1786, 0.3756, 0.1346, 0.332, 0.1346, 0.332, 0.1786, 0.3756, 0.1241, 0.4188, 0.08343, 0.3441, 0.6806, 0.9559, 0.7076, 0.9104, 0.7487, 0.9297, 0.7334, 0.9819, 0.3474, 0.07055, 0.4167, 0.1273, 0.3809, 0.1667, 0.3235, 0.1278, 0.3235, 0.1278, 0.3809, 0.1667, 0.3416, 0.213, 0.2925, 0.1731, 0.2813, 0.0938, 0.3235, 0.1278, 0.2925, 0.1731, 0.2602, 0.1441, 0.7441, 0.8607, 0.767, 0.8336, 0.8065, 0.8643, 0.7788, 0.8851, 0.7087, 0.7199, 0.7426, 0.7004, 0.7794, 0.7435, 0.7516, 0.7668, 0.8584, 0.7498, 0.9115, 0.7227, 0.932, 0.7745, 0.8907, 0.785, 0.9115, 0.7227, 0.9588, 0.6958, 0.9819, 0.7535, 0.932, 0.7745, 0.7788, 0.8851, 0.8065, 0.8643, 0.8116, 0.8703, 0.7834, 0.8882, 0.7266, 0.8831, 0.7441, 0.8607, 0.7788, 0.8851, 0.7729, 0.9096, 0.3809, 0.1667, 0.4167, 0.1273, 0.4778, 0.1575, 0.434, 0.2091, 0.434, 0.2091, 0.4778, 0.1575, 0.5414, 0.2227, 0.4857, 0.2557, 0.4857, 0.2557, 0.5414, 0.2227, 0.5842, 0.2553, 0.5369, 0.3051, 0.5369, 0.3051, 0.5842, 0.2553, 0.6494, 0.3119, 0.5887, 0.3532, 0.5887, 0.3532, 0.6494, 0.3119, 0.6869, 0.36, 0.6289, 0.4232, 0.6289, 0.4232, 0.6869, 0.36, 0.7365, 0.4118, 0.6878, 0.4564, 0.6878, 0.4564, 0.7365, 0.4118, 0.7833, 0.4641, 0.7432, 0.5107, 0.7432, 0.5107, 0.7833, 0.4641, 0.8376, 0.5334, 0.7836, 0.5633, 0.7836, 0.5633, 0.8376, 0.5334, 0.8809, 0.5748, 0.8274, 0.6133, 0.8274, 0.6133, 0.8809, 0.5748, 0.9212, 0.634, 0.8792, 0.6664, 0.8792, 0.6664, 0.9212, 0.634, 0.9588, 0.6958, 0.9115, 0.7227, 0.2578, 0.2141, 0.305, 0.2563, 0.2807, 0.284, 0.2508, 0.2417, 0.1728, 0.2282, 0.2092, 0.2606, 0.1813, 0.2835, 0.1528, 0.244, 0.3252, 0.3278, 0.3487, 0.3035, 0.4002, 0.3473, 0.3704, 0.3758, 0.3704, 0.3758, 0.4002, 0.3473, 0.4464, 0.3933, 0.4382, 0.4226, 0.4382, 0.4226, 0.4464, 0.3933, 0.4974, 0.4625, 0.468, 0.4724, 0.468, 0.4724, 0.4974, 0.4625, 0.5458, 0.4967, 0.5157, 0.5243, 0.5157, 0.5243, 0.5458, 0.4967, 0.5986, 0.5432, 0.565, 0.5732, 0.565, 0.5732, 0.5986, 0.5432, 0.6424, 0.5943, 0.6126, 0.6227, 0.6126, 0.6227, 0.6424, 0.5943, 0.6999, 0.6407, 0.6619, 0.6707, 0.6619, 0.6707, 0.6999, 0.6407, 0.7426, 0.7004, 0.7087, 0.7199, 0.7917, 0.8084, 0.8167, 0.785, 0.8446, 0.8159, 0.8254, 0.8404, 0.3237, 0.235, 0.3416, 0.213, 0.3993, 0.2425, 0.3741, 0.2771, 0.3741, 0.2771, 0.3993, 0.2425, 0.4434, 0.3036, 0.422, 0.3253, 0.422, 0.3253, 0.4434, 0.3036, 0.5064, 0.3604, 0.4767, 0.3739, 0.4767, 0.3739, 0.5064, 0.3604, 0.5468, 0.4013, 0.5263, 0.423, 0.5263, 0.423, 0.5468, 0.4013, 0.592, 0.4502, 0.5718, 0.4901, 0.5718, 0.4901, 0.592, 0.4502, 0.6395, 0.5002, 0.6163, 0.5231, 0.6163, 0.5231, 0.6395, 0.5002, 0.6955, 0.5558, 0.6685, 0.5758, 0.6685, 0.5758, 0.6955, 0.5558, 0.7404, 0.6011, 0.7133, 0.6231, 0.7133, 0.6231, 0.7404, 0.6011, 0.7822, 0.6551, 0.7583, 0.6745, 0.7583, 0.6745, 0.7822, 0.6551, 0.8234, 0.7024, 0.8117, 0.7166, 0.8117, 0.7166, 0.8234, 0.7024, 0.8584, 0.7498, 0.8375, 0.7673, 0.1241, 0.4188, 0.1786, 0.3756, 0.2201, 0.4249, 0.1692, 0.4672, 0.1692, 0.4672, 0.2201, 0.4249, 0.2651, 0.4754, 0.2289, 0.5332, 0.2289, 0.5332, 0.2651, 0.4754, 0.3113, 0.5255, 0.2649, 0.5721, 0.2649, 0.5721, 0.3113, 0.5255, 0.3671, 0.5886, 0.3357, 0.6193, 0.3357, 0.6193, 0.3671, 0.5886, 0.4116, 0.6272, 0.3642, 0.6724, 0.3642, 0.6724, 0.4116, 0.6272, 0.4631, 0.6773, 0.4143, 0.7224, 0.4143, 0.7224, 0.4631, 0.6773, 0.5104, 0.7266, 0.4628, 0.7725, 0.4628, 0.7725, 0.5104, 0.7266, 0.5589, 0.7751, 0.5264, 0.8306, 0.5264, 0.8306, 0.5589, 0.7751, 0.6091, 0.8222, 0.5665, 0.8728, 0.5665, 0.8728, 0.6091, 0.8222, 0.6592, 0.8653, 0.6208, 0.9175, 0.6208, 0.9175, 0.6592, 0.8653, 0.7076, 0.9104, 0.6806, 0.9559, 0.2092, 0.2606, 0.2504, 0.3145, 0.2244, 0.3353, 0.1813, 0.2835, 0.2672, 0.3825, 0.2964, 0.3554, 0.3425, 0.4137, 0.3056, 0.4359, 0.3056, 0.4359, 0.3425, 0.4137, 0.39, 0.4525, 0.3566, 0.4837, 0.3566, 0.4837, 0.39, 0.4525, 0.438, 0.5011, 0.4069, 0.5299, 0.4069, 0.5299, 0.438, 0.5011, 0.4853, 0.5534, 0.4516, 0.5876, 0.4516, 0.5876, 0.4853, 0.5534, 0.5345, 0.603, 0.5044, 0.631, 0.5044, 0.631, 0.5345, 0.603, 0.5825, 0.6528, 0.5611, 0.6776, 0.5611, 0.6776, 0.5825, 0.6528, 0.632, 0.7006, 0.6046, 0.7302, 0.6046, 0.7302, 0.632, 0.7006, 0.6791, 0.7484, 0.6586, 0.7767, 0.6586, 0.7767, 0.6791, 0.7484, 0.7248, 0.7931, 0.6997, 0.8214, 0.6997, 0.8214, 0.7248, 0.7931, 0.767, 0.8336, 0.7441, 0.8607, 0.3416, 0.213, 0.3809, 0.1667, 0.434, 0.2091, 0.3993, 0.2425, 0.3993, 0.2425, 0.434, 0.2091, 0.4857, 0.2557, 0.4434, 0.3036, 0.4434, 0.3036, 0.4857, 0.2557, 0.5369, 0.3051, 0.5064, 0.3604, 0.5064, 0.3604, 0.5369, 0.3051, 0.5887, 0.3532, 0.5468, 0.4013, 0.5468, 0.4013, 0.5887, 0.3532, 0.6289, 0.4232, 0.592, 0.4502, 0.592, 0.4502, 0.6289, 0.4232, 0.6878, 0.4564, 0.6395, 0.5002, 0.6395, 0.5002, 0.6878, 0.4564, 0.7432, 0.5107, 0.6955, 0.5558, 0.6955, 0.5558, 0.7432, 0.5107, 0.7836, 0.5633, 0.7404, 0.6011, 0.7404, 0.6011, 0.7836, 0.5633, 0.8274, 0.6133, 0.7822, 0.6551, 0.7822, 0.6551, 0.8274, 0.6133, 0.8792, 0.6664, 0.8234, 0.7024, 0.8234, 0.7024, 0.8792, 0.6664, 0.9115, 0.7227, 0.8584, 0.7498, 0.2012, 0.3551, 0.2244, 0.3353, 0.2672, 0.3825, 0.2499, 0.407, 0.2499, 0.407, 0.2672, 0.3825, 0.3056, 0.4359, 0.2951, 0.4551, 0.2951, 0.4551, 0.3056, 0.4359, 0.3566, 0.4837, 0.3302, 0.4938, 0.3302, 0.4938, 0.3566, 0.4837, 0.4069, 0.5299, 0.3959, 0.5679, 0.3959, 0.5679, 0.4069, 0.5299, 0.4516, 0.5876, 0.4346, 0.6046, 0.4346, 0.6046, 0.4516, 0.5876, 0.5044, 0.631, 0.4924, 0.662, 0.4924, 0.662, 0.5044, 0.631, 0.5611, 0.6776, 0.5333, 0.7031, 0.5333, 0.7031, 0.5611, 0.6776, 0.6046, 0.7302, 0.5817, 0.7516, 0.5817, 0.7516, 0.6046, 0.7302, 0.6586, 0.7767, 0.631, 0.798, 0.631, 0.798, 0.6586, 0.7767, 0.6997, 0.8214, 0.6793, 0.8425, 0.6793, 0.8425, 0.6997, 0.8214, 0.7441, 0.8607, 0.7266, 0.8831, 0.7834, 0.8882, 0.8116, 0.8703, 0.8156, 0.8774, 0.7876, 0.8919, 0.2882, 0.0546, 0.3474, 0.07055, 0.3235, 0.1278, 0.2813, 0.0938, 0.1102, 0.2698, 0.1346, 0.332, 0.08343, 0.3441, 0.06413, 0.2878, 0.1306, 0.2552, 0.158, 0.3001, 0.1346, 0.332, 0.1102, 0.2698, 0.2247, 0.1895, 0.2578, 0.2141, 0.2508, 0.2417, 0.2042, 0.2023, 0.2247, 0.1895, 0.2042, 0.2023, 0.2002, 0.1966, 0.219, 0.1847, 0.8786, 0.7985, 0.8907, 0.785, 0.8946, 0.7901, 0.8841, 0.8042, 0.8841, 0.8042, 0.8946, 0.7901, 0.8989, 0.7953, 0.8894, 0.8094, 0.1665, 0.2224, 0.1486, 0.2379, 0.1445, 0.2301, 0.1631, 0.2135, 0.8489, 0.02597, 0.9078, 0.03535, 0.928, 0.0236, 0.9592, 0.06979, 0.9868, 0.1277, 0.9284, 0.1587, 0.8892, 0.1462, 0.8547, 0.1626, 0.8533, 0.1155, 0.84, 0.0949, 0.8448, 0.06457, 0.8254, 0.8404, 0.8446, 0.8159, 0.8486, 0.8202, 0.8329, 0.8433, 0.8329, 0.8433, 0.8486, 0.8202, 0.8529, 0.8243, 0.8397, 0.8468, 0.7729, 0.9096, 0.7788, 0.8851, 0.7834, 0.8882, 0.7797, 0.9135, 0.7797, 0.9135, 0.7834, 0.8882, 0.7876, 0.8919, 0.7856, 0.9181, 0.7334, 0.9819, 0.7487, 0.9297, 0.7583, 0.9359, 0.7407, 0.9828, 0.7407, 0.9828, 0.7583, 0.9359, 0.7651, 0.9388, 0.7485, 0.981, 0.932, 0.7745, 0.9819, 0.7535, 0.982, 0.7615, 0.9344, 0.7819, 0.9344, 0.7819, 0.982, 0.7615, 0.9786, 0.7696, 0.9365, 0.7895, 0.8907, 0.785, 0.932, 0.7745, 0.9344, 0.7819, 0.8946, 0.7901, 0.8946, 0.7901, 0.9344, 0.7819, 0.9365, 0.7895, 0.8989, 0.7953, 0.8375, 0.7673, 0.8584, 0.7498, 0.8907, 0.785, 0.8786, 0.7985, 0.2517, 0.1719, 0.2247, 0.1895, 0.219, 0.1847, 0.2459, 0.1668, 0.2459, 0.1668, 0.219, 0.1847, 0.2149, 0.1752, 0.2341, 0.1565, 0.1728, 0.2282, 0.1528, 0.244, 0.1486, 0.2379, 0.1665, 0.2224, 0.8396, 0.09333, 0.8186, 0.1274, 0.8096, 0.165, 0.7682, 0.1655, 0.7474, 0.1683, 0.7167, 0.164, 0.6836, 0.1511, 0.6793, 0.1152, 0.6751, 0.07922, 0.7269, 0.04759, 0.7703, 0.04559, 0.2602, 0.1441, 0.2517, 0.1719, 0.2459, 0.1668, 0.2547, 0.1401, 0.219, 0.1847, 0.2002, 0.1966, 0.188, 0.1867, 0.2149, 0.1752, 0.1306, 0.2552, 0.1102, 0.2698, 0.1065, 0.2629, 0.1262, 0.2478, 0.1262, 0.2478, 0.1065, 0.2629, 0.1022, 0.2552, 0.1218, 0.2403, 0.1102, 0.2698, 0.06413, 0.2878, 0.05896, 0.2768, 0.1065, 0.2629, 0.1065, 0.2629, 0.05896, 0.2768, 0.06202, 0.2605, 0.1022, 0.2552, 0.2882, 0.0546, 0.2813, 0.0938, 0.273, 0.09102, 0.2767, 0.05488, 0.2767, 0.05488, 0.273, 0.09102, 0.2646, 0.08813, 0.2608, 0.0595, 0.2813, 0.0938, 0.2602, 0.1441, 0.2547, 0.1401, 0.273, 0.09102, 0.273, 0.09102, 0.2547, 0.1401, 0.2488, 0.136, 0.2646, 0.08813, 0.2517, 0.1719, 0.2753, 0.1938, 0.2578, 0.2141, 0.2247, 0.1895, 0.2964, 0.3554, 0.2504, 0.3145, 0.2668, 0.2968, 0.3108, 0.3418, 0.3108, 0.3418, 0.2668, 0.2968, 0.2807, 0.284, 0.3252, 0.3278, 0.767, 0.8336, 0.7248, 0.7931, 0.7381, 0.7798, 0.7795, 0.8213, 0.7795, 0.8213, 0.7381, 0.7798, 0.7516, 0.7668, 0.7917, 0.8084, 0.7248, 0.7931, 0.6791, 0.7484, 0.6938, 0.734, 0.7381, 0.7798, 0.7381, 0.7798, 0.6938, 0.734, 0.7087, 0.7199, 0.7516, 0.7668, 0.6791, 0.7484, 0.632, 0.7006, 0.6469, 0.6857, 0.6938, 0.734, 0.6938, 0.734, 0.6469, 0.6857, 0.6619, 0.6707, 0.7087, 0.7199, 0.632, 0.7006, 0.5825, 0.6528, 0.5976, 0.6377, 0.6469, 0.6857, 0.6469, 0.6857, 0.5976, 0.6377, 0.6126, 0.6227, 0.6619, 0.6707, 0.5825, 0.6528, 0.5345, 0.603, 0.5497, 0.5882, 0.5976, 0.6377, 0.5976, 0.6377, 0.5497, 0.5882, 0.565, 0.5732, 0.6126, 0.6227, 0.2547, 0.1401, 0.2459, 0.1668, 0.2341, 0.1565, 0.2488, 0.136, 0.4853, 0.5534, 0.438, 0.5011, 0.4487, 0.482, 0.468, 0.4724, 0.5157, 0.5243, 0.565, 0.5732, 0.5497, 0.5882, 0.5345, 0.603, 0.8167, 0.785, 0.8375, 0.7673, 0.8786, 0.7985, 0.8446, 0.8159, 0.2602, 0.1441, 0.2925, 0.1731, 0.2753, 0.1938, 0.2517, 0.1719, 0.438, 0.5011, 0.39, 0.4525, 0.4043, 0.4373, 0.4487, 0.482, 0.4487, 0.482, 0.4043, 0.4373, 0.4382, 0.4226, 0.468, 0.4724, 0.39, 0.4525, 0.3425, 0.4137, 0.3557, 0.3901, 0.4043, 0.4373, 0.4043, 0.4373, 0.3557, 0.3901, 0.3704, 0.3758, 0.4382, 0.4226, 0.3425, 0.4137, 0.2964, 0.3554, 0.3108, 0.3418, 0.3557, 0.3901, 0.3557, 0.3901, 0.3108, 0.3418, 0.3252, 0.3278, 0.3704, 0.3758, 0.2504, 0.3145, 0.2092, 0.2606, 0.222, 0.2485, 0.2668, 0.2968, 0.2668, 0.2968, 0.222, 0.2485, 0.2508, 0.2417, 0.2807, 0.284, 0.8116, 0.8703, 0.8065, 0.8643, 0.8154, 0.8525, 0.8201, 0.8568, 0.8201, 0.8568, 0.8154, 0.8525, 0.8254, 0.8404, 0.8329, 0.8433, 0.8156, 0.8774, 0.8116, 0.8703, 0.8201, 0.8568, 0.8252, 0.8624, 0.8252, 0.8624, 0.8201, 0.8568, 0.8329, 0.8433, 0.8397, 0.8468, 0.8065, 0.8643, 0.767, 0.8336, 0.7795, 0.8213, 0.8154, 0.8525, 0.8154, 0.8525, 0.7795, 0.8213, 0.7917, 0.8084, 0.8254, 0.8404, 0.1728, 0.2282, 0.1665, 0.2224, 0.1787, 0.208, 0.1845, 0.2149, 0.1845, 0.2149, 0.1787, 0.208, 0.2002, 0.1966, 0.2042, 0.2023, 0.1665, 0.2224, 0.1631, 0.2135, 0.1793, 0.1992, 0.1787, 0.208, 0.1787, 0.208, 0.1793, 0.1992, 0.188, 0.1867, 0.2002, 0.1966, 0.2092, 0.2606, 0.1728, 0.2282, 0.1845, 0.2149, 0.222, 0.2485, 0.222, 0.2485, 0.1845, 0.2149, 0.2042, 0.2023, 0.2508, 0.2417, 0.2807, 0.284, 0.305, 0.2563, 0.3487, 0.3035, 0.3252, 0.3278, 0.8486, 0.8202, 0.8841, 0.8042, 0.8894, 0.8094, 0.8529, 0.8243, 0.8446, 0.8159, 0.8786, 0.7985, 0.8841, 0.8042, 0.8486, 0.8202, 0.7794, 0.7435, 0.8117, 0.7166, 0.8375, 0.7673, 0.8167, 0.785, 0.7426, 0.7004, 0.7583, 0.6745, 0.8117, 0.7166, 0.7794, 0.7435, 0.6999, 0.6407, 0.7133, 0.6231, 0.7583, 0.6745, 0.7426, 0.7004, 0.6424, 0.5943, 0.6685, 0.5758, 0.7133, 0.6231, 0.6999, 0.6407, 0.5986, 0.5432, 0.6163, 0.5231, 0.6685, 0.5758, 0.6424, 0.5943, 0.5458, 0.4967, 0.5718, 0.4901, 0.6163, 0.5231, 0.5986, 0.5432, 0.4974, 0.4625, 0.5263, 0.423, 0.5718, 0.4901, 0.5458, 0.4967, 0.4464, 0.3933, 0.4767, 0.3739, 0.5263, 0.423, 0.4974, 0.4625, 0.4002, 0.3473, 0.422, 0.3253, 0.4767, 0.3739, 0.4464, 0.3933, 0.3487, 0.3035, 0.3741, 0.2771, 0.422, 0.3253, 0.4002, 0.3473, 0.305, 0.2563, 0.3237, 0.235, 0.3741, 0.2771, 0.3487, 0.3035, 0.2925, 0.1731, 0.3416, 0.213, 0.3237, 0.235, 0.2753, 0.1938, 0.1486, 0.2379, 0.1262, 0.2478, 0.1218, 0.2403, 0.1445, 0.2301, 0.1528, 0.244, 0.1306, 0.2552, 0.1262, 0.2478, 0.1486, 0.2379, 0.7583, 0.9359, 0.7797, 0.9135, 0.7856, 0.9181, 0.7651, 0.9388, 0.7487, 0.9297, 0.7729, 0.9096, 0.7797, 0.9135, 0.7583, 0.9359, 0.1528, 0.244, 0.1813, 0.2835, 0.158, 0.3001, 0.1306, 0.2552, 0.6592, 0.8653, 0.6793, 0.8425, 0.7266, 0.8831, 0.7076, 0.9104, 0.6091, 0.8222, 0.631, 0.798, 0.6793, 0.8425, 0.6592, 0.8653, 0.5589, 0.7751, 0.5817, 0.7516, 0.631, 0.798, 0.6091, 0.8222, 0.5104, 0.7266, 0.5333, 0.7031, 0.5817, 0.7516, 0.5589, 0.7751, 0.4631, 0.6773, 0.4924, 0.662, 0.5333, 0.7031, 0.5104, 0.7266, 0.4116, 0.6272, 0.4346, 0.6046, 0.4924, 0.662, 0.4631, 0.6773, 0.3671, 0.5886, 0.3959, 0.5679, 0.4346, 0.6046, 0.4116, 0.6272, 0.3113, 0.5255, 0.3302, 0.4938, 0.3959, 0.5679, 0.3671, 0.5886, 0.2651, 0.4754, 0.2951, 0.4551, 0.3302, 0.4938, 0.3113, 0.5255, 0.2201, 0.4249, 0.2499, 0.407, 0.2951, 0.4551, 0.2651, 0.4754, 0.1786, 0.3756, 0.2012, 0.3551, 0.2499, 0.407, 0.2201, 0.4249, 0.7076, 0.9104, 0.7266, 0.8831, 0.7729, 0.9096, 0.7487, 0.9297, 0.1813, 0.2835, 0.2244, 0.3353, 0.2012, 0.3551, 0.158, 0.3001])
me_cylinder_002.update()

# ---- objects
ob_stonefinal = bpy.data.objects.new('stonefinal', me_icosphere_003)
ob_icosphere_001 = bpy.data.objects.new('Icosphere.001', me_icosphere_004)
ob_icosphere_002 = bpy.data.objects.new('Icosphere.002', me_icosphere_005)
ob_icosphere_003 = bpy.data.objects.new('Icosphere.003', me_icosphere_006)
ob_cube = bpy.data.objects.new('Cube', me_cube_001)
ob_cylinder = bpy.data.objects.new('Cylinder', me_cylinder_002)

# ---- transforms, parenting, visibility, modifiers, constraints
ob_stonefinal.location = (-1.317, -5.564, 0.8382)
ob_stonefinal.rotation_euler = (-2.935, 0.4011, -3.053)
ob_icosphere_001.location = (4.785, -4.974, 1.246)
ob_icosphere_001.rotation_euler = (-2.332, -0.2299, 3.178)
ob_icosphere_002.location = (1.471, -1.711, 1.911)
ob_icosphere_002.rotation_euler = (0.5459, -0.1444, 2.921)
ob_icosphere_003.location = (-3.943, 0.4246, 0.1457)
ob_icosphere_003.rotation_euler = (1.622, 0.7469, 2.174)
ob_cube.location = (-0.009034, -0.5113, -0.001303)
ob_cube.scale = (0.9572, 0.9572, 0.9572)
ob_cylinder.location = (0.0, 0.0, 0.0)

# ---- collection membership
col_collection.objects.link(ob_stonefinal)
col_collection.objects.link(ob_icosphere_001)
col_collection.objects.link(ob_icosphere_002)
col_collection.objects.link(ob_icosphere_003)
col_collection.objects.link(ob_cube)
col_collection.objects.link(ob_cylinder)

# ---- scene / render settings (as saved in the file)
scene.frame_start = 1; scene.frame_end = 250; scene.frame_set(1)
scene.render.engine = 'BLENDER_EEVEE_NEXT'
scene.cycles.sampling_pattern = 'TABULATED_SOBOL'
scene.eevee.ray_tracing_options.trace_max_roughness = 0.0
bpy.context.view_layer.update()

# ---- added for rendering (the .blend has no active camera and no usable light): camera, sun
cam_auto = bpy.data.cameras.new('AutoCamera')
cam_auto.lens = 50.0
cam_auto.sensor_width = 36.0
cam_auto.clip_end = 1000.0
ob_auto_camera = bpy.data.objects.new('AutoCamera', cam_auto)
scene.collection.objects.link(ob_auto_camera)
ob_auto_camera.location = (22.1207, -27.9011, 22.056)
ob_auto_camera.rotation_euler = (1.09748, -7.21219e-08, 0.694738)
scene.camera = ob_auto_camera
light_auto_sun = bpy.data.lights.new('AutoSun', 'SUN')
light_auto_sun.energy = 3.0
light_auto_sun.angle = 0.0523599
ob_auto_sun = bpy.data.objects.new('AutoSun', light_auto_sun)
scene.collection.objects.link(ob_auto_sun)
ob_auto_sun.rotation_euler = (0.872665, 0.174533, 0.523599)
bpy.context.view_layer.update()
